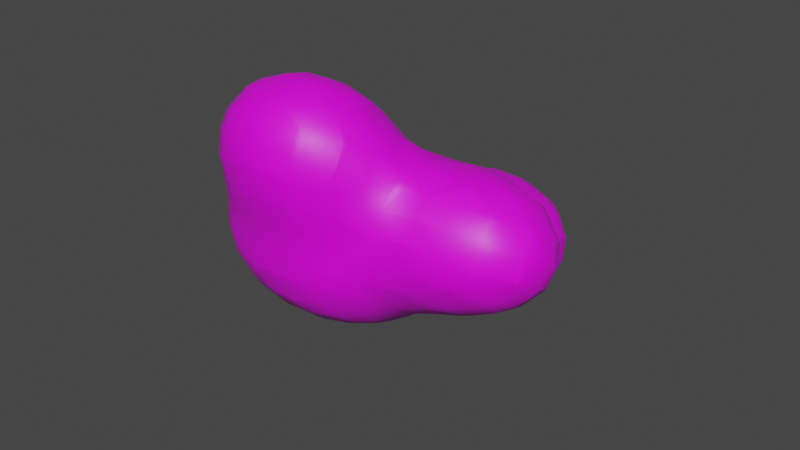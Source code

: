 # Source: scene.blend  (saved by Blender 2.91.10; exported with 4.5.12 LTS)
import bpy
from mathutils import Matrix  # noqa: F401  (used for matrix-valued properties, if any)

bpy.ops.wm.read_factory_settings(use_empty=True)
scene = bpy.context.scene
scene.name = 'Scene'

# ---- collections
col_collection = bpy.data.collections.new('Collection'); scene.collection.children.link(col_collection)

# ---- images (referenced by path relative to the original .blend; pixels are not part of the script)
import os
ASSET_DIR = os.environ.get("B2B_ASSET_DIR", "")  # directory of the original .blend (textures are referenced by path, not embedded)
HERE = os.path.dirname(os.path.abspath(__file__))  # packed textures are extracted next to this script under _unpacked/

def load_image(name, relpath, width, height, colorspace="sRGB"):
    """Load a texture the original file referenced (path relative to the .blend, or extracted next to this script)."""
    p = next((c for c in (os.path.join(HERE, relpath), os.path.join(ASSET_DIR, relpath)) if relpath and os.path.exists(c)), "")
    if p:
        img = bpy.data.images.load(p, check_existing=True)
        img.name = name
    else:  # same state as the original file: an image datablock whose file is absent (Cycles renders it pink)
        img = bpy.data.images.new(name, width, height)
        img.source = "FILE"
        img.filepath = "//" + (relpath or name)
    img.colorspace_settings.name = colorspace
    return img
img_platform_jpg_001 = load_image('platform.jpg.001', 'objects/platform.jpg', 1024, 1024, 'sRGB')
img_tiles_jpg = load_image('tiles.jpg', 'objects/textures/tiles.jpg', 1024, 1024, 'sRGB')
img_sky_jpg_001 = load_image('sky.jpg.001', 'objects/textures/sky.jpg', 1024, 1024, 'sRGB')

# ---- materials (node trees are filled in below, after node groups)
mat_tile = bpy.data.materials.new('tile')
mat_tile.use_transparent_shadow = False
mat_hull = bpy.data.materials.new('hull')
mat_hull.use_transparent_shadow = False

# ---- material node trees
mat_tile.use_nodes = True; mat_tile.node_tree.nodes.clear()
_N = mat_tile.node_tree.nodes; _L = mat_tile.node_tree.links
n0 = _N.new('ShaderNodeOutputMaterial'); n0.name = 'Material Output'; n0.location = (300, 300)
n1 = _N.new('ShaderNodeBsdfPrincipled'); n1.name = 'Principled BSDF'; n1.location = (10, 300)
n1.distribution = 'GGX'
n1.subsurface_method = 'BURLEY'
n1.inputs[3].default_value = 1.45
n1.inputs[27].default_value = (0.0, 0.0, 0.0, 1.0)
n1.inputs[28].default_value = 1.0
n2 = _N.new('ShaderNodeTexImage'); n2.name = 'Image Texture'; n2.location = (-290, 329)
n2.image = img_platform_jpg_001
n3 = _N.new('ShaderNodeTexImage'); n3.name = 'Image Texture.001'; n3.location = (-284, 60)
n3.image = img_tiles_jpg
_L.new(n1.outputs[0], n0.inputs[0])
_L.new(n3.outputs[0], n1.inputs[0])
n0.is_active_output = True
mat_hull.use_nodes = True; mat_hull.node_tree.nodes.clear()
_N = mat_hull.node_tree.nodes; _L = mat_hull.node_tree.links
n0 = _N.new('ShaderNodeBsdfPrincipled'); n0.name = 'Principled BSDF'; n0.location = (10, 300)
n0.distribution = 'GGX'
n0.subsurface_method = 'BURLEY'
n0.inputs[3].default_value = 1.45
n0.inputs[27].default_value = (0.0, 0.0, 0.0, 1.0)
n0.inputs[28].default_value = 1.0
n1 = _N.new('ShaderNodeOutputMaterial'); n1.name = 'Material Output'; n1.location = (300, 300)
n2 = _N.new('ShaderNodeTexImage'); n2.name = 'Image Texture'; n2.location = (-280, 280)
n2.image = img_sky_jpg_001
_L.new(n0.outputs[0], n1.inputs[0])
_L.new(n2.outputs[0], n0.inputs[0])
n1.is_active_output = True

# ---- world
world_world = bpy.data.worlds.new('World'); scene.world = world_world
world_world.use_nodes = True; world_world.node_tree.nodes.clear()
_N = world_world.node_tree.nodes; _L = world_world.node_tree.links
n0 = _N.new('ShaderNodeOutputWorld'); n0.name = 'World Output'; n0.location = (300, 300)
n1 = _N.new('ShaderNodeBackground'); n1.name = 'Background'; n1.location = (10, 300)
n1.inputs[0].default_value = (0.05088, 0.05088, 0.05088, 1.0)
_L.new(n1.outputs[0], n0.inputs[0])
n0.is_active_output = True
world_world.color = (0.05088, 0.05088, 0.05088)
world_world.use_sun_shadow = False
world_world.sun_shadow_jitter_overblur = 0.0

# ---- meshes
me_0 = bpy.data.meshes.new('0')
me_0.from_pydata([(-1.0, -1.0, -1.0), (-1.0, -1.0, 1.0), (-1.0, 1.0, -1.0), (-1.0, 1.0, 1.0), (1.0, -1.0, -1.0), (1.0, -1.0, 1.0), (1.0, 1.0, -1.0), (1.0, 1.0, 1.0)], [], [(0, 1, 3, 2), (2, 3, 7, 6), (6, 7, 5, 4), (4, 5, 1, 0), (2, 6, 4, 0), (7, 3, 1, 5)])
_uv = me_0.uv_layers.new(name='UVMap')
_uv.uv.foreach_set('vector', [0.6667, 0.0, 0.6667, 0.3333, 1.0, 0.3333, 1.0, 0.0, 0.0, 0.0, 0.0, 0.3333, 0.3333, 0.3333, 0.3333, 0.0, 0.0, 0.3333, 0.0, 0.6667, 0.3333, 0.6667, 0.3333, 0.3333, 0.3333, 0.0, 0.3333, 0.3333, 0.6667, 0.3333, 0.6667, 0.0, 0.6667, 0.3333, 0.3333, 0.3333, 0.3333, 0.6667, 0.6667, 0.6667, 0.3333, 0.6667, 0.0, 0.6667, 0.0, 1.0, 0.3333, 1.0])
me_0.materials.append(mat_tile)
me_0.use_remesh_fix_poles = True
me_0.use_remesh_preserve_attributes = False
me_0.use_mirror_vertex_groups = False
me_0.update()
me_cube1 = bpy.data.meshes.new('Cube1')
me_cube1.from_pydata([(-1.0, -1.0, -1.0), (-1.0, -1.0, 1.0), (-1.0, 1.0, -1.0), (-1.0, 1.0, 1.0), (1.0, -1.0, -1.0), (1.0, -1.0, 1.0), (1.0, 1.0, -1.0), (1.0, 1.0, 1.0)], [], [(0, 1, 3, 2), (2, 3, 7, 6), (6, 7, 5, 4), (4, 5, 1, 0), (2, 6, 4, 0), (7, 3, 1, 5)])
_uv = me_cube1.uv_layers.new(name='UVMap')
_uv.uv.foreach_set('vector', [0.6667, 0.0, 0.6667, 0.3333, 1.0, 0.3333, 1.0, 0.0, 0.0, 0.0, 0.0, 0.3333, 0.3333, 0.3333, 0.3333, 0.0, 0.0, 0.3333, 0.0, 0.6667, 0.3333, 0.6667, 0.3333, 0.3333, 0.3333, 0.0, 0.3333, 0.3333, 0.6667, 0.3333, 0.6667, 0.0, 0.6667, 0.3333, 0.3333, 0.3333, 0.3333, 0.6667, 0.6667, 0.6667, 0.3333, 0.6667, 0.0, 0.6667, 0.0, 1.0, 0.3333, 1.0])
me_cube1.materials.append(mat_tile)
me_cube1.use_remesh_fix_poles = True
me_cube1.use_remesh_preserve_attributes = False
me_cube1.use_mirror_vertex_groups = False
me_cube1.update()
me_cube2 = bpy.data.meshes.new('Cube2')
me_cube2.from_pydata([(-1.0, -1.0, -1.0), (-1.0, -1.0, 1.0), (-1.0, 1.0, -1.0), (-1.0, 1.0, 1.0), (1.0, -1.0, -1.0), (1.0, -1.0, 1.0), (1.0, 1.0, -1.0), (1.0, 1.0, 1.0)], [], [(0, 1, 3, 2), (2, 3, 7, 6), (6, 7, 5, 4), (4, 5, 1, 0), (2, 6, 4, 0), (7, 3, 1, 5)])
_uv = me_cube2.uv_layers.new(name='UVMap')
_uv.uv.foreach_set('vector', [0.6667, 0.0, 0.6667, 0.3333, 1.0, 0.3333, 1.0, 0.0, 0.0, 0.0, 0.0, 0.3333, 0.3333, 0.3333, 0.3333, 0.0, 0.0, 0.3333, 0.0, 0.6667, 0.3333, 0.6667, 0.3333, 0.3333, 0.3333, 0.0, 0.3333, 0.3333, 0.6667, 0.3333, 0.6667, 0.0, 0.6667, 0.3333, 0.3333, 0.3333, 0.3333, 0.6667, 0.6667, 0.6667, 0.3333, 0.6667, 0.0, 0.6667, 0.0, 1.0, 0.3333, 1.0])
me_cube2.materials.append(mat_tile)
me_cube2.use_remesh_fix_poles = True
me_cube2.use_remesh_preserve_attributes = False
me_cube2.use_mirror_vertex_groups = False
me_cube2.update()
me_cube3 = bpy.data.meshes.new('Cube3')
me_cube3.from_pydata([(-1.0, -1.0, -1.0), (-1.0, -1.0, 1.0), (-1.0, 1.0, -1.0), (-1.0, 1.0, 1.0), (1.0, -1.0, -1.0), (1.0, -1.0, 1.0), (1.0, 1.0, -1.0), (1.0, 1.0, 1.0)], [], [(0, 1, 3, 2), (2, 3, 7, 6), (6, 7, 5, 4), (4, 5, 1, 0), (2, 6, 4, 0), (7, 3, 1, 5)])
_uv = me_cube3.uv_layers.new(name='UVMap')
_uv.uv.foreach_set('vector', [0.6667, 0.0, 0.6667, 0.3333, 1.0, 0.3333, 1.0, 0.0, 0.0, 0.0, 0.0, 0.3333, 0.3333, 0.3333, 0.3333, 0.0, 0.0, 0.3333, 0.0, 0.6667, 0.3333, 0.6667, 0.3333, 0.3333, 0.3333, 0.0, 0.3333, 0.3333, 0.6667, 0.3333, 0.6667, 0.0, 0.6667, 0.3333, 0.3333, 0.3333, 0.3333, 0.6667, 0.6667, 0.6667, 0.3333, 0.6667, 0.0, 0.6667, 0.0, 1.0, 0.3333, 1.0])
me_cube3.materials.append(mat_tile)
me_cube3.use_remesh_fix_poles = True
me_cube3.use_remesh_preserve_attributes = False
me_cube3.use_mirror_vertex_groups = False
me_cube3.update()
me_cube4 = bpy.data.meshes.new('Cube4')
me_cube4.from_pydata([(-1.0, -1.0, -1.0), (-1.0, -1.0, 1.0), (-1.0, 1.0, -1.0), (-1.0, 1.0, 1.0), (1.0, -1.0, -1.0), (1.0, -1.0, 1.0), (1.0, 1.0, -1.0), (1.0, 1.0, 1.0)], [], [(0, 1, 3, 2), (2, 3, 7, 6), (6, 7, 5, 4), (4, 5, 1, 0), (2, 6, 4, 0), (7, 3, 1, 5)])
_uv = me_cube4.uv_layers.new(name='UVMap')
_uv.uv.foreach_set('vector', [0.6667, 0.0, 0.6667, 0.3333, 1.0, 0.3333, 1.0, 0.0, 0.0, 0.0, 0.0, 0.3333, 0.3333, 0.3333, 0.3333, 0.0, 0.0, 0.3333, 0.0, 0.6667, 0.3333, 0.6667, 0.3333, 0.3333, 0.3333, 0.0, 0.3333, 0.3333, 0.6667, 0.3333, 0.6667, 0.0, 0.6667, 0.3333, 0.3333, 0.3333, 0.3333, 0.6667, 0.6667, 0.6667, 0.3333, 0.6667, 0.0, 0.6667, 0.0, 1.0, 0.3333, 1.0])
me_cube4.materials.append(mat_tile)
me_cube4.use_remesh_fix_poles = True
me_cube4.use_remesh_preserve_attributes = False
me_cube4.use_mirror_vertex_groups = False
me_cube4.update()
me_cube5 = bpy.data.meshes.new('Cube5')
me_cube5.from_pydata([(-1.0, -1.0, -1.0), (-1.0, -1.0, 1.0), (-1.0, 1.0, -1.0), (-1.0, 1.0, 1.0), (1.0, -1.0, -1.0), (1.0, -1.0, 1.0), (1.0, 1.0, -1.0), (1.0, 1.0, 1.0)], [], [(0, 1, 3, 2), (2, 3, 7, 6), (6, 7, 5, 4), (4, 5, 1, 0), (2, 6, 4, 0), (7, 3, 1, 5)])
_uv = me_cube5.uv_layers.new(name='UVMap')
_uv.uv.foreach_set('vector', [0.6667, 0.0, 0.6667, 0.3333, 1.0, 0.3333, 1.0, 0.0, 0.0, 0.0, 0.0, 0.3333, 0.3333, 0.3333, 0.3333, 0.0, 0.0, 0.3333, 0.0, 0.6667, 0.3333, 0.6667, 0.3333, 0.3333, 0.3333, 0.0, 0.3333, 0.3333, 0.6667, 0.3333, 0.6667, 0.0, 0.6667, 0.3333, 0.3333, 0.3333, 0.3333, 0.6667, 0.6667, 0.6667, 0.3333, 0.6667, 0.0, 0.6667, 0.0, 1.0, 0.3333, 1.0])
me_cube5.materials.append(mat_tile)
me_cube5.use_remesh_fix_poles = True
me_cube5.use_remesh_preserve_attributes = False
me_cube5.use_mirror_vertex_groups = False
me_cube5.update()
me_cube6 = bpy.data.meshes.new('Cube6')
me_cube6.from_pydata([(-1.0, -1.0, -1.0), (-1.0, -1.0, 1.0), (-1.0, 1.0, -1.0), (-1.0, 1.0, 1.0), (1.0, -1.0, -1.0), (1.0, -1.0, 1.0), (1.0, 1.0, -1.0), (1.0, 1.0, 1.0)], [], [(0, 1, 3, 2), (2, 3, 7, 6), (6, 7, 5, 4), (4, 5, 1, 0), (2, 6, 4, 0), (7, 3, 1, 5)])
_uv = me_cube6.uv_layers.new(name='UVMap')
_uv.uv.foreach_set('vector', [0.6667, 0.0, 0.6667, 0.3333, 1.0, 0.3333, 1.0, 0.0, 0.0, 0.0, 0.0, 0.3333, 0.3333, 0.3333, 0.3333, 0.0, 0.0, 0.3333, 0.0, 0.6667, 0.3333, 0.6667, 0.3333, 0.3333, 0.3333, 0.0, 0.3333, 0.3333, 0.6667, 0.3333, 0.6667, 0.0, 0.6667, 0.3333, 0.3333, 0.3333, 0.3333, 0.6667, 0.6667, 0.6667, 0.3333, 0.6667, 0.0, 0.6667, 0.0, 1.0, 0.3333, 1.0])
me_cube6.materials.append(mat_tile)
me_cube6.use_remesh_fix_poles = True
me_cube6.use_remesh_preserve_attributes = False
me_cube6.use_mirror_vertex_groups = False
me_cube6.update()
me_cube7 = bpy.data.meshes.new('Cube7')
me_cube7.from_pydata([(-1.0, -1.0, -1.0), (-1.0, -1.0, 1.0), (-1.0, 1.0, -1.0), (-1.0, 1.0, 1.0), (1.0, -1.0, -1.0), (1.0, -1.0, 1.0), (1.0, 1.0, -1.0), (1.0, 1.0, 1.0)], [], [(0, 1, 3, 2), (2, 3, 7, 6), (6, 7, 5, 4), (4, 5, 1, 0), (2, 6, 4, 0), (7, 3, 1, 5)])
_uv = me_cube7.uv_layers.new(name='UVMap')
_uv.uv.foreach_set('vector', [0.6667, 0.0, 0.6667, 0.3333, 1.0, 0.3333, 1.0, 0.0, 0.0, 0.0, 0.0, 0.3333, 0.3333, 0.3333, 0.3333, 0.0, 0.0, 0.3333, 0.0, 0.6667, 0.3333, 0.6667, 0.3333, 0.3333, 0.3333, 0.0, 0.3333, 0.3333, 0.6667, 0.3333, 0.6667, 0.0, 0.6667, 0.3333, 0.3333, 0.3333, 0.3333, 0.6667, 0.6667, 0.6667, 0.3333, 0.6667, 0.0, 0.6667, 0.0, 1.0, 0.3333, 1.0])
me_cube7.materials.append(mat_tile)
me_cube7.use_remesh_fix_poles = True
me_cube7.use_remesh_preserve_attributes = False
me_cube7.use_mirror_vertex_groups = False
me_cube7.update()
me_cube8 = bpy.data.meshes.new('Cube8')
me_cube8.from_pydata([(-1.0, -1.0, -1.0), (-1.0, -1.0, 1.0), (-1.0, 1.0, -1.0), (-1.0, 1.0, 1.0), (1.0, -1.0, -1.0), (1.0, -1.0, 1.0), (1.0, 1.0, -1.0), (1.0, 1.0, 1.0)], [], [(0, 1, 3, 2), (2, 3, 7, 6), (6, 7, 5, 4), (4, 5, 1, 0), (2, 6, 4, 0), (7, 3, 1, 5)])
_uv = me_cube8.uv_layers.new(name='UVMap')
_uv.uv.foreach_set('vector', [0.6667, 0.0, 0.6667, 0.3333, 1.0, 0.3333, 1.0, 0.0, 0.0, 0.0, 0.0, 0.3333, 0.3333, 0.3333, 0.3333, 0.0, 0.0, 0.3333, 0.0, 0.6667, 0.3333, 0.6667, 0.3333, 0.3333, 0.3333, 0.0, 0.3333, 0.3333, 0.6667, 0.3333, 0.6667, 0.0, 0.6667, 0.3333, 0.3333, 0.3333, 0.3333, 0.6667, 0.6667, 0.6667, 0.3333, 0.6667, 0.0, 0.6667, 0.0, 1.0, 0.3333, 1.0])
me_cube8.materials.append(mat_tile)
me_cube8.use_remesh_fix_poles = True
me_cube8.use_remesh_preserve_attributes = False
me_cube8.use_mirror_vertex_groups = False
me_cube8.update()
me_cube9 = bpy.data.meshes.new('Cube9')
me_cube9.from_pydata([(-1.0, -1.0, -1.0), (-1.0, -1.0, 1.0), (-1.0, 1.0, -1.0), (-1.0, 1.0, 1.0), (1.0, -1.0, -1.0), (1.0, -1.0, 1.0), (1.0, 1.0, -1.0), (1.0, 1.0, 1.0)], [], [(0, 1, 3, 2), (2, 3, 7, 6), (6, 7, 5, 4), (4, 5, 1, 0), (2, 6, 4, 0), (7, 3, 1, 5)])
_uv = me_cube9.uv_layers.new(name='UVMap')
_uv.uv.foreach_set('vector', [0.6667, 0.0, 0.6667, 0.3333, 1.0, 0.3333, 1.0, 0.0, 0.0, 0.0, 0.0, 0.3333, 0.3333, 0.3333, 0.3333, 0.0, 0.0, 0.3333, 0.0, 0.6667, 0.3333, 0.6667, 0.3333, 0.3333, 0.3333, 0.0, 0.3333, 0.3333, 0.6667, 0.3333, 0.6667, 0.0, 0.6667, 0.3333, 0.3333, 0.3333, 0.3333, 0.6667, 0.6667, 0.6667, 0.3333, 0.6667, 0.0, 0.6667, 0.0, 1.0, 0.3333, 1.0])
me_cube9.materials.append(mat_tile)
me_cube9.use_remesh_fix_poles = True
me_cube9.use_remesh_preserve_attributes = False
me_cube9.use_mirror_vertex_groups = False
me_cube9.update()
me_cube10 = bpy.data.meshes.new('Cube10')
me_cube10.from_pydata([(-1.0, -1.0, -1.0), (-1.0, -1.0, 1.0), (-1.0, 1.0, -1.0), (-1.0, 1.0, 1.0), (1.0, -1.0, -1.0), (1.0, -1.0, 1.0), (1.0, 1.0, -1.0), (1.0, 1.0, 1.0)], [], [(0, 1, 3, 2), (2, 3, 7, 6), (6, 7, 5, 4), (4, 5, 1, 0), (2, 6, 4, 0), (7, 3, 1, 5)])
_uv = me_cube10.uv_layers.new(name='UVMap')
_uv.uv.foreach_set('vector', [0.6667, 0.0, 0.6667, 0.3333, 1.0, 0.3333, 1.0, 0.0, 0.0, 0.0, 0.0, 0.3333, 0.3333, 0.3333, 0.3333, 0.0, 0.0, 0.3333, 0.0, 0.6667, 0.3333, 0.6667, 0.3333, 0.3333, 0.3333, 0.0, 0.3333, 0.3333, 0.6667, 0.3333, 0.6667, 0.0, 0.6667, 0.3333, 0.3333, 0.3333, 0.3333, 0.6667, 0.6667, 0.6667, 0.3333, 0.6667, 0.0, 0.6667, 0.0, 1.0, 0.3333, 1.0])
me_cube10.materials.append(mat_tile)
me_cube10.use_remesh_fix_poles = True
me_cube10.use_remesh_preserve_attributes = False
me_cube10.use_mirror_vertex_groups = False
me_cube10.update()
me_cube11 = bpy.data.meshes.new('Cube11')
me_cube11.from_pydata([(-1.0, -1.0, -1.0), (-1.0, -1.0, 1.0), (-1.0, 1.0, -1.0), (-1.0, 1.0, 1.0), (1.0, -1.0, -1.0), (1.0, -1.0, 1.0), (1.0, 1.0, -1.0), (1.0, 1.0, 1.0)], [], [(0, 1, 3, 2), (2, 3, 7, 6), (6, 7, 5, 4), (4, 5, 1, 0), (2, 6, 4, 0), (7, 3, 1, 5)])
_uv = me_cube11.uv_layers.new(name='UVMap')
_uv.uv.foreach_set('vector', [0.6667, 0.0, 0.6667, 0.3333, 1.0, 0.3333, 1.0, 0.0, 0.0, 0.0, 0.0, 0.3333, 0.3333, 0.3333, 0.3333, 0.0, 0.0, 0.3333, 0.0, 0.6667, 0.3333, 0.6667, 0.3333, 0.3333, 0.3333, 0.0, 0.3333, 0.3333, 0.6667, 0.3333, 0.6667, 0.0, 0.6667, 0.3333, 0.3333, 0.3333, 0.3333, 0.6667, 0.6667, 0.6667, 0.3333, 0.6667, 0.0, 0.6667, 0.0, 1.0, 0.3333, 1.0])
me_cube11.materials.append(mat_tile)
me_cube11.use_remesh_fix_poles = True
me_cube11.use_remesh_preserve_attributes = False
me_cube11.use_mirror_vertex_groups = False
me_cube11.update()
me_cube12 = bpy.data.meshes.new('Cube12')
me_cube12.from_pydata([(-1.0, -1.0, -1.0), (-1.0, -1.0, 1.0), (-1.0, 1.0, -1.0), (-1.0, 1.0, 1.0), (1.0, -1.0, -1.0), (1.0, -1.0, 1.0), (1.0, 1.0, -1.0), (1.0, 1.0, 1.0)], [], [(0, 1, 3, 2), (2, 3, 7, 6), (6, 7, 5, 4), (4, 5, 1, 0), (2, 6, 4, 0), (7, 3, 1, 5)])
_uv = me_cube12.uv_layers.new(name='UVMap')
_uv.uv.foreach_set('vector', [0.6667, 0.0, 0.6667, 0.3333, 1.0, 0.3333, 1.0, 0.0, 0.0, 0.0, 0.0, 0.3333, 0.3333, 0.3333, 0.3333, 0.0, 0.0, 0.3333, 0.0, 0.6667, 0.3333, 0.6667, 0.3333, 0.3333, 0.3333, 0.0, 0.3333, 0.3333, 0.6667, 0.3333, 0.6667, 0.0, 0.6667, 0.3333, 0.3333, 0.3333, 0.3333, 0.6667, 0.6667, 0.6667, 0.3333, 0.6667, 0.0, 0.6667, 0.0, 1.0, 0.3333, 1.0])
me_cube12.materials.append(mat_tile)
me_cube12.use_remesh_fix_poles = True
me_cube12.use_remesh_preserve_attributes = False
me_cube12.use_mirror_vertex_groups = False
me_cube12.update()
me_cube13 = bpy.data.meshes.new('Cube13')
me_cube13.from_pydata([(-1.0, -1.0, -1.0), (-1.0, -1.0, 1.0), (-1.0, 1.0, -1.0), (-1.0, 1.0, 1.0), (1.0, -1.0, -1.0), (1.0, -1.0, 1.0), (1.0, 1.0, -1.0), (1.0, 1.0, 1.0)], [], [(0, 1, 3, 2), (2, 3, 7, 6), (6, 7, 5, 4), (4, 5, 1, 0), (2, 6, 4, 0), (7, 3, 1, 5)])
_uv = me_cube13.uv_layers.new(name='UVMap')
_uv.uv.foreach_set('vector', [0.6667, 0.0, 0.6667, 0.3333, 1.0, 0.3333, 1.0, 0.0, 0.0, 0.0, 0.0, 0.3333, 0.3333, 0.3333, 0.3333, 0.0, 0.0, 0.3333, 0.0, 0.6667, 0.3333, 0.6667, 0.3333, 0.3333, 0.3333, 0.0, 0.3333, 0.3333, 0.6667, 0.3333, 0.6667, 0.0, 0.6667, 0.3333, 0.3333, 0.3333, 0.3333, 0.6667, 0.6667, 0.6667, 0.3333, 0.6667, 0.0, 0.6667, 0.0, 1.0, 0.3333, 1.0])
me_cube13.materials.append(mat_tile)
me_cube13.use_remesh_fix_poles = True
me_cube13.use_remesh_preserve_attributes = False
me_cube13.use_mirror_vertex_groups = False
me_cube13.update()
me_cube14 = bpy.data.meshes.new('Cube14')
me_cube14.from_pydata([(-1.0, -1.0, -1.0), (-1.0, -1.0, 1.0), (-1.0, 1.0, -1.0), (-1.0, 1.0, 1.0), (1.0, -1.0, -1.0), (1.0, -1.0, 1.0), (1.0, 1.0, -1.0), (1.0, 1.0, 1.0)], [], [(0, 1, 3, 2), (2, 3, 7, 6), (6, 7, 5, 4), (4, 5, 1, 0), (2, 6, 4, 0), (7, 3, 1, 5)])
_uv = me_cube14.uv_layers.new(name='UVMap')
_uv.uv.foreach_set('vector', [0.6667, 0.0, 0.6667, 0.3333, 1.0, 0.3333, 1.0, 0.0, 0.0, 0.0, 0.0, 0.3333, 0.3333, 0.3333, 0.3333, 0.0, 0.0, 0.3333, 0.0, 0.6667, 0.3333, 0.6667, 0.3333, 0.3333, 0.3333, 0.0, 0.3333, 0.3333, 0.6667, 0.3333, 0.6667, 0.0, 0.6667, 0.3333, 0.3333, 0.3333, 0.3333, 0.6667, 0.6667, 0.6667, 0.3333, 0.6667, 0.0, 0.6667, 0.0, 1.0, 0.3333, 1.0])
me_cube14.materials.append(mat_tile)
me_cube14.use_remesh_fix_poles = True
me_cube14.use_remesh_preserve_attributes = False
me_cube14.use_mirror_vertex_groups = False
me_cube14.update()
me_cube15 = bpy.data.meshes.new('Cube15')
me_cube15.from_pydata([(-1.0, -1.0, -1.0), (-1.0, -1.0, 1.0), (-1.0, 1.0, -1.0), (-1.0, 1.0, 1.0), (1.0, -1.0, -1.0), (1.0, -1.0, 1.0), (1.0, 1.0, -1.0), (1.0, 1.0, 1.0)], [], [(0, 1, 3, 2), (2, 3, 7, 6), (6, 7, 5, 4), (4, 5, 1, 0), (2, 6, 4, 0), (7, 3, 1, 5)])
_uv = me_cube15.uv_layers.new(name='UVMap')
_uv.uv.foreach_set('vector', [0.6667, 0.0, 0.6667, 0.3333, 1.0, 0.3333, 1.0, 0.0, 0.0, 0.0, 0.0, 0.3333, 0.3333, 0.3333, 0.3333, 0.0, 0.0, 0.3333, 0.0, 0.6667, 0.3333, 0.6667, 0.3333, 0.3333, 0.3333, 0.0, 0.3333, 0.3333, 0.6667, 0.3333, 0.6667, 0.0, 0.6667, 0.3333, 0.3333, 0.3333, 0.3333, 0.6667, 0.6667, 0.6667, 0.3333, 0.6667, 0.0, 0.6667, 0.0, 1.0, 0.3333, 1.0])
me_cube15.materials.append(mat_tile)
me_cube15.use_remesh_fix_poles = True
me_cube15.use_remesh_preserve_attributes = False
me_cube15.use_mirror_vertex_groups = False
me_cube15.update()
me_cube16 = bpy.data.meshes.new('Cube16')
me_cube16.from_pydata([(-1.0, -1.0, -1.0), (-1.0, -1.0, 1.0), (-1.0, 1.0, -1.0), (-1.0, 1.0, 1.0), (1.0, -1.0, -1.0), (1.0, -1.0, 1.0), (1.0, 1.0, -1.0), (1.0, 1.0, 1.0)], [], [(0, 1, 3, 2), (2, 3, 7, 6), (6, 7, 5, 4), (4, 5, 1, 0), (2, 6, 4, 0), (7, 3, 1, 5)])
_uv = me_cube16.uv_layers.new(name='UVMap')
_uv.uv.foreach_set('vector', [0.6667, 0.0, 0.6667, 0.3333, 1.0, 0.3333, 1.0, 0.0, 0.0, 0.0, 0.0, 0.3333, 0.3333, 0.3333, 0.3333, 0.0, 0.0, 0.3333, 0.0, 0.6667, 0.3333, 0.6667, 0.3333, 0.3333, 0.3333, 0.0, 0.3333, 0.3333, 0.6667, 0.3333, 0.6667, 0.0, 0.6667, 0.3333, 0.3333, 0.3333, 0.3333, 0.6667, 0.6667, 0.6667, 0.3333, 0.6667, 0.0, 0.6667, 0.0, 1.0, 0.3333, 1.0])
me_cube16.materials.append(mat_tile)
me_cube16.use_remesh_fix_poles = True
me_cube16.use_remesh_preserve_attributes = False
me_cube16.use_mirror_vertex_groups = False
me_cube16.update()
me_cube17 = bpy.data.meshes.new('Cube17')
me_cube17.from_pydata([(-1.0, -1.0, -1.0), (-1.0, -1.0, 1.0), (-1.0, 1.0, -1.0), (-1.0, 1.0, 1.0), (1.0, -1.0, -1.0), (1.0, -1.0, 1.0), (1.0, 1.0, -1.0), (1.0, 1.0, 1.0)], [], [(0, 1, 3, 2), (2, 3, 7, 6), (6, 7, 5, 4), (4, 5, 1, 0), (2, 6, 4, 0), (7, 3, 1, 5)])
_uv = me_cube17.uv_layers.new(name='UVMap')
_uv.uv.foreach_set('vector', [0.6667, 0.0, 0.6667, 0.3333, 1.0, 0.3333, 1.0, 0.0, 0.0, 0.0, 0.0, 0.3333, 0.3333, 0.3333, 0.3333, 0.0, 0.0, 0.3333, 0.0, 0.6667, 0.3333, 0.6667, 0.3333, 0.3333, 0.3333, 0.0, 0.3333, 0.3333, 0.6667, 0.3333, 0.6667, 0.0, 0.6667, 0.3333, 0.3333, 0.3333, 0.3333, 0.6667, 0.6667, 0.6667, 0.3333, 0.6667, 0.0, 0.6667, 0.0, 1.0, 0.3333, 1.0])
me_cube17.materials.append(mat_tile)
me_cube17.use_remesh_fix_poles = True
me_cube17.use_remesh_preserve_attributes = False
me_cube17.use_mirror_vertex_groups = False
me_cube17.update()
me_cube18 = bpy.data.meshes.new('Cube18')
me_cube18.from_pydata([(-1.0, -1.0, -1.0), (-1.0, -1.0, 1.0), (-1.0, 1.0, -1.0), (-1.0, 1.0, 1.0), (1.0, -1.0, -1.0), (1.0, -1.0, 1.0), (1.0, 1.0, -1.0), (1.0, 1.0, 1.0)], [], [(0, 1, 3, 2), (2, 3, 7, 6), (6, 7, 5, 4), (4, 5, 1, 0), (2, 6, 4, 0), (7, 3, 1, 5)])
_uv = me_cube18.uv_layers.new(name='UVMap')
_uv.uv.foreach_set('vector', [0.6667, 0.0, 0.6667, 0.3333, 1.0, 0.3333, 1.0, 0.0, 0.0, 0.0, 0.0, 0.3333, 0.3333, 0.3333, 0.3333, 0.0, 0.0, 0.3333, 0.0, 0.6667, 0.3333, 0.6667, 0.3333, 0.3333, 0.3333, 0.0, 0.3333, 0.3333, 0.6667, 0.3333, 0.6667, 0.0, 0.6667, 0.3333, 0.3333, 0.3333, 0.3333, 0.6667, 0.6667, 0.6667, 0.3333, 0.6667, 0.0, 0.6667, 0.0, 1.0, 0.3333, 1.0])
me_cube18.materials.append(mat_tile)
me_cube18.use_remesh_fix_poles = True
me_cube18.use_remesh_preserve_attributes = False
me_cube18.use_mirror_vertex_groups = False
me_cube18.update()
me_cube19 = bpy.data.meshes.new('Cube19')
me_cube19.from_pydata([(-1.0, -1.0, -1.0), (-1.0, -1.0, 1.0), (-1.0, 1.0, -1.0), (-1.0, 1.0, 1.0), (1.0, -1.0, -1.0), (1.0, -1.0, 1.0), (1.0, 1.0, -1.0), (1.0, 1.0, 1.0)], [], [(0, 1, 3, 2), (2, 3, 7, 6), (6, 7, 5, 4), (4, 5, 1, 0), (2, 6, 4, 0), (7, 3, 1, 5)])
_uv = me_cube19.uv_layers.new(name='UVMap')
_uv.uv.foreach_set('vector', [0.6667, 0.0, 0.6667, 0.3333, 1.0, 0.3333, 1.0, 0.0, 0.0, 0.0, 0.0, 0.3333, 0.3333, 0.3333, 0.3333, 0.0, 0.0, 0.3333, 0.0, 0.6667, 0.3333, 0.6667, 0.3333, 0.3333, 0.3333, 0.0, 0.3333, 0.3333, 0.6667, 0.3333, 0.6667, 0.0, 0.6667, 0.3333, 0.3333, 0.3333, 0.3333, 0.6667, 0.6667, 0.6667, 0.3333, 0.6667, 0.0, 0.6667, 0.0, 1.0, 0.3333, 1.0])
me_cube19.materials.append(mat_tile)
me_cube19.use_remesh_fix_poles = True
me_cube19.use_remesh_preserve_attributes = False
me_cube19.use_mirror_vertex_groups = False
me_cube19.update()
me_cube23 = bpy.data.meshes.new('Cube23')
me_cube23.from_pydata([(-1.0, -1.0, -1.0), (-1.0, -1.0, 1.0), (-1.0, 1.0, -1.0), (-1.0, 1.0, 1.0), (1.0, -1.0, -1.0), (1.0, -1.0, 1.0), (1.0, 1.0, -1.0), (1.0, 1.0, 1.0)], [], [(0, 1, 3, 2), (2, 3, 7, 6), (6, 7, 5, 4), (4, 5, 1, 0), (2, 6, 4, 0), (7, 3, 1, 5)])
_uv = me_cube23.uv_layers.new(name='UVMap')
_uv.uv.foreach_set('vector', [0.6667, 0.0, 0.6667, 0.3333, 1.0, 0.3333, 1.0, 0.0, 0.0, 0.0, 0.0, 0.3333, 0.3333, 0.3333, 0.3333, 0.0, 0.0, 0.3333, 0.0, 0.6667, 0.3333, 0.6667, 0.3333, 0.3333, 0.3333, 0.0, 0.3333, 0.3333, 0.6667, 0.3333, 0.6667, 0.0, 0.6667, 0.3333, 0.3333, 0.3333, 0.3333, 0.6667, 0.6667, 0.6667, 0.3333, 0.6667, 0.0, 0.6667, 0.0, 1.0, 0.3333, 1.0])
me_cube23.materials.append(mat_tile)
me_cube23.use_remesh_fix_poles = True
me_cube23.use_remesh_preserve_attributes = False
me_cube23.use_mirror_vertex_groups = False
me_cube23.update()
me_win = bpy.data.meshes.new('win')
me_win.from_pydata([(-1.0, -1.0, -1.0), (-1.0, -1.0, 1.0), (-1.0, 1.0, -1.0), (-1.0, 1.0, 1.0), (1.0, -1.0, -1.0), (1.0, -1.0, 1.0), (1.0, 1.0, -1.0), (1.0, 1.0, 1.0)], [], [(0, 1, 3, 2), (2, 3, 7, 6), (6, 7, 5, 4), (4, 5, 1, 0), (2, 6, 4, 0), (7, 3, 1, 5)])
_uv = me_win.uv_layers.new(name='UVMap')
_uv.uv.foreach_set('vector', [0.6667, 0.0, 0.6667, 0.3333, 1.0, 0.3333, 1.0, 0.0, 0.0, 0.0, 0.0, 0.3333, 0.3333, 0.3333, 0.3333, 0.0, 0.0, 0.3333, 0.0, 0.6667, 0.3333, 0.6667, 0.3333, 0.3333, 0.3333, 0.0, 0.3333, 0.3333, 0.6667, 0.3333, 0.6667, 0.0, 0.6667, 0.3333, 0.3333, 0.3333, 0.3333, 0.6667, 0.6667, 0.6667, 0.3333, 0.6667, 0.0, 0.6667, 0.0, 1.0, 0.3333, 1.0])
me_win.materials.append(mat_tile)
me_win.use_remesh_fix_poles = True
me_win.use_remesh_preserve_attributes = False
me_win.use_mirror_vertex_groups = False
me_win.update()
me_cube20 = bpy.data.meshes.new('Cube20')
me_cube20.from_pydata([(-1.0, -1.0, -1.0), (-1.0, -1.0, 1.0), (-1.0, 1.0, -1.0), (-1.0, 1.0, 1.0), (1.0, -1.0, -1.0), (1.0, -1.0, 1.0), (1.0, 1.0, -1.0), (1.0, 1.0, 1.0)], [], [(0, 1, 3, 2), (2, 3, 7, 6), (6, 7, 5, 4), (4, 5, 1, 0), (2, 6, 4, 0), (7, 3, 1, 5)])
_uv = me_cube20.uv_layers.new(name='UVMap')
_uv.uv.foreach_set('vector', [0.6667, 0.0, 0.6667, 0.3333, 1.0, 0.3333, 1.0, 0.0, 0.0, 0.0, 0.0, 0.3333, 0.3333, 0.3333, 0.3333, 0.0, 0.0, 0.3333, 0.0, 0.6667, 0.3333, 0.6667, 0.3333, 0.3333, 0.3333, 0.0, 0.3333, 0.3333, 0.6667, 0.3333, 0.6667, 0.0, 0.6667, 0.3333, 0.3333, 0.3333, 0.3333, 0.6667, 0.6667, 0.6667, 0.3333, 0.6667, 0.0, 0.6667, 0.0, 1.0, 0.3333, 1.0])
me_cube20.materials.append(mat_tile)
me_cube20.use_remesh_fix_poles = True
me_cube20.use_remesh_preserve_attributes = False
me_cube20.use_mirror_vertex_groups = False
me_cube20.update()
me_cube21 = bpy.data.meshes.new('Cube21')
me_cube21.from_pydata([(-1.0, -1.0, -1.0), (-1.0, -1.0, 1.0), (-1.0, 1.0, -1.0), (-1.0, 1.0, 1.0), (1.0, -1.0, -1.0), (1.0, -1.0, 1.0), (1.0, 1.0, -1.0), (1.0, 1.0, 1.0)], [], [(0, 1, 3, 2), (2, 3, 7, 6), (6, 7, 5, 4), (4, 5, 1, 0), (2, 6, 4, 0), (7, 3, 1, 5)])
_uv = me_cube21.uv_layers.new(name='UVMap')
_uv.uv.foreach_set('vector', [0.6667, 0.0, 0.6667, 0.3333, 1.0, 0.3333, 1.0, 0.0, 0.0, 0.0, 0.0, 0.3333, 0.3333, 0.3333, 0.3333, 0.0, 0.0, 0.3333, 0.0, 0.6667, 0.3333, 0.6667, 0.3333, 0.3333, 0.3333, 0.0, 0.3333, 0.3333, 0.6667, 0.3333, 0.6667, 0.0, 0.6667, 0.3333, 0.3333, 0.3333, 0.3333, 0.6667, 0.6667, 0.6667, 0.3333, 0.6667, 0.0, 0.6667, 0.0, 1.0, 0.3333, 1.0])
me_cube21.materials.append(mat_tile)
me_cube21.use_remesh_fix_poles = True
me_cube21.use_remesh_preserve_attributes = False
me_cube21.use_mirror_vertex_groups = False
me_cube21.update()
me_cube22 = bpy.data.meshes.new('Cube22')
me_cube22.from_pydata([(-1.0, -1.0, -1.0), (-1.0, -1.0, 1.0), (-1.0, 1.0, -1.0), (-1.0, 1.0, 1.0), (1.0, -1.0, -1.0), (1.0, -1.0, 1.0), (1.0, 1.0, -1.0), (1.0, 1.0, 1.0)], [], [(0, 1, 3, 2), (2, 3, 7, 6), (6, 7, 5, 4), (4, 5, 1, 0), (2, 6, 4, 0), (7, 3, 1, 5)])
_uv = me_cube22.uv_layers.new(name='UVMap')
_uv.uv.foreach_set('vector', [0.6667, 0.0, 0.6667, 0.3333, 1.0, 0.3333, 1.0, 0.0, 0.0, 0.0, 0.0, 0.3333, 0.3333, 0.3333, 0.3333, 0.0, 0.0, 0.3333, 0.0, 0.6667, 0.3333, 0.6667, 0.3333, 0.3333, 0.3333, 0.0, 0.3333, 0.3333, 0.6667, 0.3333, 0.6667, 0.0, 0.6667, 0.3333, 0.3333, 0.3333, 0.3333, 0.6667, 0.6667, 0.6667, 0.3333, 0.6667, 0.0, 0.6667, 0.0, 1.0, 0.3333, 1.0])
me_cube22.materials.append(mat_tile)
me_cube22.use_remesh_fix_poles = True
me_cube22.use_remesh_preserve_attributes = False
me_cube22.use_mirror_vertex_groups = False
me_cube22.update()
me_hull = bpy.data.meshes.new('hull')
me_hull.from_pydata([(1.8, 4.2, 0.06364), (1.8, 4.057, 0.2), (1.639, 4.2, 0.2), (1.4, 3.8, 0.5285), (1.4, 4.2, 0.3127), (1.8, 3.8, 0.3422), (1.4, 4.316, 0.2), (1.4, 3.4, 0.5726), (1.8, 3.4, 0.3945), (1.4, 3.0, 0.4867), (1.8, 3.0, 0.2799), (1.4, 2.6, 0.3462), (1.8, 2.717, 0.2), (1.789, 2.6, 0.2), (1.4, 2.2, 0.3379), (1.8, 2.545, 0.2), (1.8, 2.2, 0.2961), (1.8, 2.6, 0.1946), (2.2, 2.6, -0.1226), (2.2, 2.2, 0.189), (2.17, 2.2, 0.2), (1.894, 3.0, 0.2), (2.176, 3.0, -0.2), (2.2, 2.729, -0.2), (2.2, 3.0, -0.267), (2.2, 3.159, -0.2), (2.238, 3.4, -0.2), (2.29, 3.4, -0.6), (2.253, 3.0, -0.6), (2.2, 3.4, -0.0986), (2.2, 3.772, -0.2), (2.015, 3.4, 0.2), (1.958, 3.8, 0.2), (2.193, 3.8, -0.2), (2.2, 3.8, -0.2255), (1.971, 4.2, -0.2), (2.039, 4.2, -0.6), (2.2, 3.93, -0.6), (2.2, 3.8, -0.8673), (1.917, 4.2, -1.0), (2.152, 3.8, -1.0), (1.8, 4.2, -1.157), (1.8, 3.883, -1.4), (1.845, 3.8, -1.4), (1.8, 3.8, -1.436), (1.4, 3.8, -1.63), (1.417, 4.2, -1.4), (1.4, 4.2, -1.406), (1.4, 4.207, -1.4), (1.8, 4.308, -1.0), (1.4, 4.505, -1.0), (1.0, 4.243, -1.4), (1.0, 4.527, -1.0), (1.0, 4.6, -0.758), (1.4, 4.6, -0.6), (1.398, 4.6, -0.6), (1.0, 4.6, -0.3348), (1.4, 4.547, -0.2), (1.0, 4.568, -0.2), (1.0, 4.343, 0.2), (0.6, 4.2, 0.1656), (0.6, 4.432, -0.2), (0.6493, 4.2, 0.2), (1.0, 4.2, 0.3386), (0.6, 3.8, 0.4173), (0.6, 4.164, 0.2), (1.0, 3.8, 0.5493), (0.6, 3.4, 0.4943), (1.0, 3.4, 0.5967), (0.6, 3.0, 0.4868), (1.0, 3.0, 0.5411), (0.6, 2.6, 0.4391), (1.0, 2.6, 0.4185), (0.2, 2.6, 0.4197), (0.2, 3.0, 0.3846), (0.2, 2.2, 0.4712), (0.6, 2.2, 0.3986), (0.2, 1.8, 0.558), (0.6, 1.8, 0.459), (0.6, 1.4, 0.56), (0.497, 1.4, 0.6), (0.2, 1.633, 0.6), (0.2, 1.4, 0.6864), (0.2, 1.0, 0.8787), (0.6, 1.294, 0.6), (0.6, 1.0, 0.7347), (0.8239, 1.0, 0.6), (1.0, 1.4, 0.477), (1.0, 1.0, 0.5155), (1.0, 0.6, 0.5777), (0.9763, 0.6, 0.6), (1.0, 0.4697, 0.6), (1.4, 1.0, 0.446), (1.4, 0.6, 0.3003), (1.8, 1.0, 0.4639), (1.8, 0.6, 0.2259), (1.4, 1.4, 0.5086), (1.8, 1.4, 0.5363), (1.4, 1.8, 0.4545), (1.8, 1.8, 0.4736), (2.2, 1.4, 0.4976), (2.2, 1.0, 0.4245), (2.6, 1.4, 0.342), (2.6, 1.0, 0.2555), (2.2, 1.8, 0.4282), (2.6, 1.8, 0.2572), (2.2, 2.186, 0.2), (2.6, 1.909, 0.2), (2.677, 1.8, 0.2), (2.6, 2.2, -0.0703), (2.701, 2.2, -0.2), (2.984, 1.8, -0.2), (3.0, 1.8, -0.2397), (2.826, 2.2, -0.6), (3.0, 1.965, -0.6), (3.0, 1.835, -1.0), (2.745, 2.2, -1.0), (2.6, 2.2, -1.221), (2.6, 2.035, -1.4), (2.766, 1.8, -1.4), (3.0, 1.8, -1.038), (2.6, 1.8, -1.547), (2.2, 1.8, -1.783), (2.409, 2.2, -1.4), (2.2, 2.2, -1.539), (2.2, 2.343, -1.4), (2.2, 2.6, -1.137), (2.6, 2.32, -1.0), (2.289, 2.6, -1.0), (2.6, 2.392, -0.6), (2.387, 2.6, -0.6), (2.6, 2.28, -0.2), (2.258, 2.6, -0.2), (2.2, 3.0, -0.8895), (2.2, 2.764, -1.0), (2.157, 3.0, -1.0), (1.869, 3.0, -1.4), (1.943, 2.6, -1.4), (1.8, 2.6, -1.508), (1.8, 3.0, -1.465), (1.921, 3.4, -1.4), (1.8, 3.4, -1.504), (1.4, 3.0, -1.794), (1.4, 3.4, -1.742), (1.28, 3.4, -1.8), (1.392, 3.0, -1.8), (1.0, 3.0, -2.088), (1.0, 3.4, -1.932), (1.0, 2.693, -2.2), (1.039, 2.6, -2.2), (1.4, 2.6, -1.827), (1.4, 2.894, -1.8), (1.4, 2.2, -1.973), (1.178, 2.2, -2.2), (1.0, 2.2, -2.376), (1.0, 2.6, -2.238), (1.0, 1.8, -2.479), (1.318, 1.8, -2.2), (0.6562, 2.2, -2.6), (0.8207, 1.8, -2.6), (0.6, 1.8, -2.709), (0.6, 2.2, -2.628), (0.6, 2.309, -2.6), (0.2, 2.2, -2.746), (0.3944, 2.6, -2.6), (0.2, 2.6, -2.65), (0.6, 2.6, -2.519), (0.2, 3.0, -2.498), (0.2, 2.75, -2.6), (0.6, 3.0, -2.349), (0.6, 3.251, -2.2), (0.3424, 3.4, -2.2), (0.2, 3.4, -2.244), (0.6, 3.4, -2.103), (0.2, 3.8, -1.831), (0.2, 3.451, -2.2), (0.6, 3.796, -1.8), (0.5677, 3.8, -1.8), (0.6, 3.8, -1.796), (0.2, 3.824, -1.8), (0.6, 4.17, -1.4), (0.2, 4.075, -1.4), (1.0, 3.8, -1.729), (1.0, 4.2, -1.44), (0.7514, 4.2, -1.4), (0.6, 4.2, -1.356), (-0.2, 3.8, -1.797), (-0.1874, 3.8, -1.8), (-0.2, 3.97, -1.4), (0.2, 4.2, -1.059), (0.1678, 4.2, -1.0), (-0.2, 4.037, -1.0), (0.2, 4.216, -1.0), (0.2, 4.241, -0.6), (0.1403, 4.2, -0.6), (0.6, 4.399, -1.0), (0.6, 4.492, -0.6), (0.2, 4.2, -0.4056), (0.2984, 4.2, -0.2), (0.2, 4.112, -0.2), (-0.2, 3.8, -0.2426), (-0.2, 3.985, -0.6), (-0.1587, 3.8, -0.2), (0.2, 3.8, 0.127), (-0.2, 3.766, -0.2), (-0.6, 3.749, -0.6), (-0.5113, 3.8, -0.6), (-0.6, 3.462, -0.2), (-0.6, 3.4, -0.1427), (-0.2, 3.4, 0.09304), (-0.6, 3.0, 0.1223), (-0.2, 3.173, 0.2), (-0.3916, 3.0, 0.2), (-0.2, 3.0, 0.2649), (-0.6, 2.6, 0.2852), (-0.6, 2.829, 0.2), (-0.2, 2.6, 0.3794), (-0.6, 2.2, 0.393), (-0.2, 2.2, 0.4816), (-0.6, 1.8, 0.4785), (-0.2, 1.8, 0.5675), (-0.6, 1.4, 0.5766), (-0.2, 1.663, 0.6), (-0.5432, 1.4, 0.6), (-0.2, 1.4, 0.693), (-0.6, 1.0, 0.7489), (-0.6, 1.34, 0.6), (-0.2, 1.0, 0.8824), (-0.8267, 1.0, 0.6), (-1.0, 1.0, 0.4408), (-1.0, 1.4, 0.327), (-1.0, 0.6, 0.5794), (-0.9824, 0.6, 0.6), (-1.0, 0.5215, 0.6), (-1.0, 0.2, 0.6466), (-0.6, 0.6, 0.9073), (-0.6, 0.2, 0.9912), (-0.6, -0.2, 0.9659), (-0.9815, -0.2, 0.6), (-1.0, -0.1247, 0.6), (-1.0, -0.2, 0.571), (-0.7781, -0.6, 0.6), (-0.9739, -0.6, 0.2), (-1.0, -0.5594, 0.2), (-1.0, -0.6, 0.04796), (-0.6, -0.9619, 0.2), (-0.6, -0.9698, -0.2), (-1.0, -0.6027, -0.2), (-1.0, -0.6, -0.2139), (-0.6, -0.8363, -0.6), (-0.8871, -0.6, -0.6), (-1.0, -0.4644, -0.6), (-1.0, -0.2, -0.9932), (-0.6, -0.6, -0.9647), (-0.6, -0.5722, -1.0), (-0.996, -0.2, -1.0), (-0.6, -0.2288, -1.4), (-0.6466, -0.2, -1.4), (-0.6, -0.2, -1.437), (-1.0, 0.2, -1.675), (-1.0, 0.07705, -1.4), (-0.6, 0.03566, -1.8), (-0.9168, 0.2, -1.8), (-0.6, 0.2, -2.081), (-1.0, 0.5719, -2.2), (-1.0, 0.2586, -1.8), (-0.6, 0.2937, -2.2), (-1.0, 0.6, -2.225), (-0.6, 0.6, -2.474), (-0.6, 0.8171, -2.6), (-0.7745, 1.0, -2.6), (-1.0, 1.0, -2.464), (-0.6, 1.0, -2.676), (-0.6, 1.4, -2.758), (-0.935, 1.4, -2.6), (-0.6, 1.8, -2.742), (-0.9046, 1.8, -2.6), (-0.6, 2.2, -2.673), (-0.7696, 2.2, -2.6), (-1.0, 1.8, -2.541), (-1.0, 2.2, -2.465), (-0.6, 2.518, -2.6), (-0.6, 2.6, -2.579), (-1.0, 2.6, -2.358), (-0.6, 3.0, -2.425), (-0.9681, 3.0, -2.2), (-1.0, 2.952, -2.2), (-1.0, 3.0, -2.172), (-0.6, 3.347, -2.2), (-0.6, 3.4, -2.155), (-1.0, 3.4, -1.808), (-0.6, 3.689, -1.8), (-1.0, 3.406, -1.8), (-0.6, 3.8, -1.548), (-0.6858, 3.8, -1.4), (-1.0, 3.589, -1.4), (-0.7147, 3.8, -1.0), (-1.0, 3.606, -1.0), (-0.6, 3.8, -0.7353), (-1.0, 3.464, -0.6), (-0.6, 3.858, -1.0), (-0.6, 3.841, -1.4), (-1.199, 3.4, -1.0), (-1.183, 3.4, -1.4), (-1.4, 3.063, -1.4), (-1.4, 3.091, -1.0), (-1.4, 3.0, -0.7744), (-1.063, 3.4, -0.6), (-1.339, 3.0, -0.6), (-1.0, 3.4, -0.5017), (-1.0, 3.1, -0.2), (-1.071, 3.0, -0.2), (-1.0, 3.0, -0.1307), (-1.4, 2.6, -0.3997), (-1.4, 2.864, -0.6), (-1.267, 2.6, -0.2), (-1.4, 2.2, -0.225), (-1.383, 2.2, -0.2), (-1.4, 2.124, -0.2), (-1.4, 1.8, -0.1042), (-1.0, 2.2, 0.1845), (-1.0, 2.134, 0.2), (-1.104, 1.8, 0.2), (-1.0, 1.8, 0.2769), (-0.9769, 2.2, 0.2), (-1.0, 2.6, 0.06385), (-0.7868, 2.6, 0.2), (-1.468, 1.8, -0.2), (-1.4, 1.4, -0.07698), (-1.487, 1.4, -0.2), (-1.677, 1.4, -0.6), (-1.661, 1.8, -0.6), (-1.595, 1.0, -0.6), (-1.426, 1.0, -0.2), (-1.4, 0.6, -0.2739), (-1.458, 0.6, -0.6), (-1.4, 0.7811, -0.2), (-1.4, 1.0, -0.1508), (-1.194, 1.0, 0.2), (-1.244, 0.6, 0.2), (-1.384, 0.6, -0.2), (-1.147, 1.4, 0.2), (-1.493, 0.6, -1.0), (-1.678, 1.0, -1.0), (-1.471, 0.6, -1.4), (-1.662, 1.0, -1.4), (-1.4, 0.6, -1.648), (-1.4, 0.7021, -1.8), (-1.541, 1.0, -1.8), (-1.4, 1.0, -2.052), (-1.4, 1.4, -2.185), (-1.626, 1.4, -1.8), (-1.4, 1.8, -2.16), (-1.609, 1.8, -1.8), (-1.725, 1.8, -1.4), (-1.74, 1.4, -1.4), (-1.741, 1.8, -1.0), (-1.756, 1.4, -1.0), (-1.663, 2.2, -1.4), (-1.678, 2.2, -1.0), (-1.59, 2.2, -0.6), (-1.589, 2.6, -1.0), (-1.495, 2.6, -0.6), (-1.576, 2.6, -1.4), (-1.544, 2.2, -1.8), (-1.451, 2.6, -1.8), (-1.4, 2.2, -2.055), (-1.4, 2.6, -1.895), (-1.4, 2.748, -1.8), (-1.4, 3.0, -1.529), (-1.432, 3.0, -1.4), (-1.291, 3.0, -1.8), (-1.447, 3.0, -1.0), (-1.369, 1.8, -2.2), (-1.289, 2.2, -2.2), (-1.288, 1.0, -2.2), (-1.388, 1.4, -2.2), (-1.0, 1.4, -2.559), (-1.333, 0.6, -1.8), (-1.027, 0.6, -2.2), (-1.4, 0.4993, -1.4), (-1.129, 0.2, -1.4), (-1.4, 0.4433, -1.0), (-1.4, 0.4205, -0.6), (-1.33, 0.2, -0.2), (-1.331, 0.2, -0.6), (-1.165, -0.2, -0.6), (-1.218, -0.2, -0.2), (-1.243, 0.2, 0.2), (-1.165, -0.2, 0.2), (-1.0, -0.1948, -1.0), (-1.26, 0.2, -1.0), (-1.006, 3.4, -1.8), (-0.2, 3.799, -1.8), (-0.4996, 3.4, -2.2), (-0.2, 3.0, -2.522), (-0.2, 3.4, -2.274), (-0.2, 3.485, -2.2), (-0.533, 2.6, -2.6), (-0.2, 2.808, -2.6), (-0.2, 2.6, -2.669), (-0.2, 2.2, -2.761), (-1.175, 2.6, -2.2), (-0.2, 1.8, -2.828), (0.2, 1.8, -2.818), (-0.2, 1.4, -2.844), (-0.2, 1.0, -2.766), (0.2, 1.0, -2.756), (0.2, 1.4, -2.835), (0.6, 1.0, -2.644), (0.6, 1.4, -2.728), (0.2, 0.6558, -2.6), (0.6, 0.8892, -2.6), (0.2, 0.6, -2.566), (0.6, 0.6, -2.437), (0.2, 0.2, -2.207), (0.2263, 0.2, -2.2), (0.6, 0.334, -2.2), (0.6, 0.2, -2.028), (0.2, 0.1942, -2.2), (0.9459, 0.6, -2.2), (-0.2, 0.2, -2.222), (-0.2, 0.6, -2.577), (1.0, 0.6613, -2.2), (1.0, 1.0, -2.402), (0.6939, 1.0, -2.6), (1.0, 0.6, -2.148), (1.4, 0.6, -1.83), (1.4, 1.0, -2.088), (1.229, 1.0, -2.2), (1.4, 1.4, -2.182), (1.369, 1.4, -2.2), (1.4, 1.8, -2.144), (1.8, 1.4, -2.003), (1.8, 1.8, -1.95), (1.8, 2.112, -1.8), (1.672, 2.2, -1.8), (1.8, 2.2, -1.74), (1.429, 2.6, -1.8), (2.161, 1.8, -1.8), (1.8, 1.0, -1.922), (2.124, 1.0, -1.8), (2.2, 1.094, -1.8), (2.2, 1.4, -1.849), (2.2, 1.0, -1.769), (1.8, 0.6, -1.672), (2.2, 0.6, -1.506), (1.8, 0.7655, -1.8), (2.379, 0.6, -1.4), (2.6, 0.7763, -1.4), (2.6, 1.0, -1.542), (2.2, 0.5063, -1.4), (2.2, 0.3004, -1.0), (2.6, 0.4888, -1.0), (2.6, 0.6, -1.208), (2.2, 0.253, -0.6), (2.6, 0.4219, -0.6), (2.2, 0.3473, -0.2), (2.6, 0.5254, -0.2), (2.2, 0.6, 0.168), (2.6, 0.6, -0.07599), (2.696, 0.6, -0.2), (2.6, 0.895, 0.2), (2.674, 1.0, 0.2), (2.983, 1.0, -0.2), (3.0, 1.0, -0.2437), (3.0, 0.8392, -0.6), (2.822, 0.6, -0.6), (3.0, 0.969, -1.0), (2.739, 0.6, -1.0), (3.0, 1.0, -1.034), (2.763, 1.0, -1.4), (3.0, 1.4, -1.204), (2.861, 1.4, -1.4), (2.6, 1.4, -1.631), (3.014, 1.0, -1.0), (3.091, 1.4, -1.0), (3.076, 1.0, -0.6), (3.149, 1.4, -0.6), (3.0, 1.048, -0.2), (3.062, 1.4, -0.2), (3.0, 1.4, -0.07429), (3.0, 1.755, -0.2), (3.077, 1.8, -0.6), (3.016, 1.8, -1.0), (2.785, 1.4, 0.2), (1.8, 0.2852, -0.2), (1.8, 0.5715, 0.2), (2.065, 0.6, 0.2), (2.2, 0.6341, 0.2), (1.4, 0.2, -0.01597), (1.4, 0.4245, 0.2), (1.525, 0.2, -0.2), (1.8, 0.2, -0.4915), (1.4, 0.06583, -0.6), (1.4, 0.1057, -0.2), (1.8, 0.1855, -0.6), (1.4, 0.1429, -1.0), (1.8, 0.2, -0.9295), (1.703, 0.2, -1.0), (1.4, 0.2, -1.18), (1.0, 0.1165, -1.4), (1.0, -0.1582, -1.0), (1.139, 0.2, -1.4), (1.0, 0.2, -1.564), (1.4, 0.2862, -1.4), (1.4, 0.5693, -1.8), (1.0, 0.3192, -1.8), (1.8, 0.3752, -1.4), (1.462, 0.6, -1.8), (0.8354, 0.2, -1.8), (0.6, -0.2, -1.405), (0.6056, -0.2, -1.4), (0.6, 0.06879, -1.8), (0.6, -0.2037, -1.4), (0.6, -0.5601, -1.0), (0.9679, -0.2, -1.0), (0.6, -0.6, -0.9507), (0.8757, -0.6, -0.6), (1.0, -0.4446, -0.6), (1.0, -0.2, -0.9461), (0.6, -0.8316, -0.6), (0.6, -0.9684, -0.2), (0.9955, -0.6, -0.2), (0.6, -0.9616, 0.2), (0.971, -0.6, 0.2), (0.6, -0.7761, 0.6), (0.7773, -0.6, 0.6), (0.6, -0.6, 0.7762), (0.2, -0.6, 0.9608), (0.2, -0.9608, 0.6), (-0.2, -0.6, 0.9608), (-0.2, -0.9608, 0.6), (-0.2, -1.0, 0.5302), (0.2, -1.0, 0.5302), (0.2, -1.115, 0.2), (-0.2, -1.115, 0.2), (-0.2, -1.118, -0.2), (0.2, -1.118, -0.2), (-0.2, -1.0, -0.5751), (0.2, -1.0, -0.5731), (0.2, -0.9882, -0.6), (-0.2, -0.9892, -0.6), (0.5408, -1.0, -0.2), (-0.5429, -1.0, -0.2), (0.5307, -1.0, 0.2), (-0.531, -1.0, 0.2), (-0.6, -0.7762, 0.6), (-0.6, -0.6, 0.7764), (1.0, -0.5935, -0.2), (1.0, -0.5537, 0.2), (1.157, -0.2, 0.2), (1.209, -0.2, -0.2), (1.0, -0.2, 0.5639), (1.153, -0.2, -0.6), (1.272, 0.2, 0.2), (0.5351, -0.6, -1.0), (0.2, -0.6, -1.157), (0.2, -0.3743, -1.4), (0.2, -0.7318, -1.0), (-0.2, -0.6, -1.161), (-0.2, -0.7348, -1.0), (-0.5525, -0.6, -1.0), (-0.2, -0.3809, -1.4), (-0.2, -0.2, -1.609), (0.2, -0.2, -1.598), (0.2, -0.05783, -1.8), (-0.2, -0.06795, -1.8), (-0.2, 0.182, -2.2), (1.8, 0.2125, -1.0), (1.917, 0.2, -0.6), (2.304, 1.4, -1.8), (2.2, 1.743, -1.8), (1.0, 1.4, -2.501), (0.8537, 1.4, -2.6), (-0.2, 0.6373, -2.6), (-0.3094, 0.2, -2.2), (-1.002, -0.6, -0.2), (-1.036, 0.2, 0.6), (-0.5827, 0.2, 1.0), (-0.5373, -0.2, 1.0), (-0.2, -0.2, 1.117), (-0.2, 0.2, 1.133), (-0.3822, 0.6, 1.0), (-0.2, 0.6, 1.046), (-0.2, 0.7253, 1.0), (0.2, 0.7192, 1.0), (0.2, 0.6, 1.044), (0.3698, 0.6, 1.0), (0.2, 0.2, 1.132), (-0.2, -0.5303, 1.0), (0.2, -0.2, 1.117), (0.5772, 0.2, 1.0), (0.5359, -0.2, 1.0), (0.6, -0.2, 0.9649), (0.6, 0.2, 0.9882), (0.6, 0.6, 0.8998), (1.0, 0.2, 0.6344), (1.0, -0.1027, 0.6), (0.9775, -0.2, 0.6), (1.026, 0.2, 0.6), (0.2, -0.5303, 1.0), (-0.003557, 3.4, 0.2), (0.2, 3.4, 0.3068), (-0.6853, 3.4, -0.2), (1.0, 3.672, -1.8), (0.8363, 3.0, -2.2), (2.198, 3.4, -1.0), (2.2, 3.4, -0.9947), (1.0, 2.2, 0.3508), (1.0, 1.8, 0.4218), (0.2, 3.674, 0.2), (0.2894, 3.8, 0.2), (1.8, 4.423, -0.6), (1.8, 4.359, -0.2), (0.8908, 4.6, -0.6), (1.0, 4.62, -0.6), (2.248, 3.8, -0.6)], [], [(2, 0, 1), (3, 2, 1), (5, 3, 1), (2, 4, 6), (8, 3, 5), (9, 8, 10), (12, 9, 10), (13, 11, 12), (15, 11, 13), (16, 14, 15), (13, 17, 15), (20, 18, 19), (15, 17, 20), (22, 12, 21), (17, 23, 18), (22, 24, 23), (25, 24, 22), (27, 25, 26), (28, 24, 27), (25, 29, 26), (26, 29, 30), (29, 32, 33), (30, 29, 33), (33, 34, 30), (34, 35, 36), (37, 34, 36), (38, 36, 39), (40, 38, 39), (40, 42, 43), (39, 41, 40), (42, 44, 43), (45, 42, 46), (47, 45, 46), (48, 47, 46), (49, 46, 41), (50, 48, 49), (51, 50, 52), (53, 50, 54), (55, 53, 54), (57, 55, 54), (58, 56, 57), (59, 57, 6), (59, 61, 58), (62, 60, 59), (59, 63, 62), (64, 62, 63), (66, 64, 63), (67, 66, 68), (70, 67, 68), (72, 69, 70), (71, 74, 69), (76, 73, 71), (78, 75, 76), (80, 78, 79), (81, 77, 80), (80, 82, 81), (84, 82, 80), (85, 83, 84), (86, 85, 84), (86, 87, 88), (84, 79, 86), (88, 90, 86), (90, 89, 91), (89, 92, 93), (93, 94, 95), (94, 96, 97), (96, 99, 97), (94, 100, 101), (101, 102, 103), (102, 104, 105), (104, 107, 105), (108, 105, 107), (108, 110, 111), (107, 109, 108), (112, 110, 113), (114, 112, 113), (116, 114, 113), (117, 119, 120), (116, 120, 115), (118, 121, 119), (123, 121, 118), (124, 122, 123), (125, 124, 123), (126, 123, 117), (126, 127, 128), (127, 130, 128), (130, 131, 132), (130, 134, 128), (28, 133, 130), (134, 133, 135), (136, 134, 135), (137, 126, 136), (138, 136, 139), (141, 136, 140), (143, 139, 141), (145, 143, 144), (146, 144, 147), (150, 148, 149), (146, 151, 145), (152, 149, 153), (154, 149, 155), (156, 153, 154), (159, 154, 158), (160, 158, 161), (162, 161, 158), (163, 162, 164), (165, 163, 164), (162, 166, 164), (167, 164, 166), (169, 167, 166), (171, 169, 170), (172, 167, 171), (170, 173, 171), (174, 171, 173), (177, 173, 176), (176, 178, 177), (180, 177, 178), (181, 179, 180), (184, 182, 183), (180, 178, 184), (184, 185, 180), (184, 183, 51), (181, 187, 179), (188, 186, 181), (188, 189, 190), (191, 188, 190), (190, 189, 192), (190, 193, 194), (193, 195, 196), (197, 196, 61), (198, 197, 61), (199, 197, 198), (197, 201, 194), (202, 197, 199), (199, 203, 202), (204, 200, 202), (204, 206, 200), (207, 205, 204), (209, 207, 204), (211, 208, 209), (212, 210, 211), (211, 213, 212), (214, 212, 213), (216, 214, 213), (217, 216, 218), (219, 218, 220), (222, 219, 220), (223, 221, 222), (222, 224, 223), (224, 226, 223), (227, 225, 224), (226, 225, 228), (226, 230, 221), (228, 229, 226), (232, 229, 228), (233, 231, 232), (235, 233, 232), (236, 234, 235), (234, 237, 238), (239, 234, 238), (238, 240, 239), (240, 241, 242), (243, 240, 242), (242, 244, 243), (244, 245, 246), (247, 244, 246), (248, 246, 249), (250, 248, 249), (251, 248, 250), (253, 251, 250), (252, 254, 255), (254, 257, 255), (256, 258, 257), (259, 257, 258), (259, 261, 262), (261, 263, 262), (264, 262, 263), (266, 264, 263), (268, 264, 266), (270, 268, 269), (271, 267, 270), (269, 272, 270), (270, 273, 274), (273, 276, 274), (275, 278, 276), (280, 276, 278), (280, 281, 282), (283, 280, 282), (283, 284, 285), (286, 283, 285), (285, 287, 286), (287, 288, 289), (290, 287, 289), (290, 291, 292), (292, 293, 294), (295, 292, 294), (295, 296, 297), (297, 298, 205), (299, 297, 205), (300, 298, 296), (298, 191, 201), (206, 298, 201), (294, 300, 296), (295, 302, 303), (305, 303, 302), (306, 302, 307), (308, 306, 307), (308, 310, 311), (307, 309, 308), (310, 312, 311), (299, 309, 307), (311, 314, 308), (315, 313, 311), (316, 315, 317), (318, 316, 317), (320, 318, 317), (319, 321, 322), (321, 323, 322), (321, 320, 324), (324, 325, 326), (215, 312, 210), (326, 325, 215), (318, 319, 327), (319, 329, 327), (329, 331, 327), (332, 329, 333), (334, 332, 333), (336, 334, 333), (333, 337, 336), (337, 339, 340), (336, 337, 340), (338, 328, 341), (342, 332, 335), (342, 345, 343), (346, 348, 345), (344, 346, 345), (347, 349, 348), (349, 351, 348), (351, 352, 353), (351, 354, 355), (355, 356, 357), (354, 359, 356), (331, 359, 360), (360, 361, 362), (358, 361, 359), (364, 363, 358), (364, 367, 365), (365, 367, 368), (369, 363, 365), (368, 369, 365), (370, 369, 304), (371, 369, 368), (363, 372, 361), (353, 366, 364), (352, 374, 366), (350, 375, 376), (375, 377, 376), (377, 373, 376), (379, 347, 378), (375, 349, 379), (345, 351, 355), (380, 346, 344), (346, 381, 259), (378, 259, 265), (347, 346, 378), (343, 355, 357), (380, 342, 382), (382, 335, 383), (335, 334, 383), (334, 384, 385), (383, 334, 385), (387, 385, 384), (387, 388, 389), (252, 391, 385), (386, 252, 385), (260, 391, 390), (340, 334, 336), (337, 329, 328), (331, 318, 327), (360, 316, 331), (313, 360, 362), (314, 313, 362), (314, 306, 308), (305, 306, 372), (303, 371, 392), (304, 369, 303), (304, 372, 370), (294, 293, 301), (186, 291, 393), (292, 303, 392), (394, 289, 288), (284, 396, 394), (288, 284, 394), (394, 396, 397), (396, 175, 397), (371, 290, 392), (285, 284, 288), (395, 398, 399), (284, 282, 395), (398, 400, 399), (398, 401, 400), (281, 277, 398), (402, 283, 286), (398, 282, 281), (280, 402, 374), (279, 374, 373), (278, 277, 281), (275, 401, 277), (401, 404, 163), (273, 403, 275), (273, 406, 405), (406, 408, 405), (407, 410, 408), (404, 410, 160), (407, 412, 409), (411, 414, 412), (414, 416, 417), (413, 415, 414), (416, 418, 417), (416, 415, 419), (420, 414, 417), (421, 413, 422), (414, 423, 424), (412, 424, 425), (420, 426, 423), (429, 427, 428), (423, 426, 429), (428, 431, 429), (431, 432, 157), (432, 433, 434), (436, 434, 435), (152, 432, 436), (435, 437, 436), (436, 138, 438), (435, 434, 439), (428, 433, 430), (440, 442, 443), (433, 440, 443), (441, 444, 442), (441, 446, 444), (447, 445, 441), (450, 448, 449), (444, 446, 450), (448, 446, 451), (454, 452, 453), (448, 451, 454), (452, 456, 453), (456, 457, 458), (457, 460, 458), (458, 460, 461), (464, 462, 463), (461, 460, 464), (462, 103, 463), (461, 466, 467), (464, 465, 461), (466, 469, 467), (470, 469, 468), (454, 471, 449), (471, 472, 473), (474, 471, 473), (470, 476, 472), (476, 477, 478), (478, 479, 480), (477, 465, 478), (479, 481, 480), (480, 481, 482), (476, 483, 484), (120, 476, 484), (475, 470, 468), (468, 477, 475), (479, 465, 464), (466, 465, 477), (463, 479, 464), (485, 481, 463), (486, 488, 459), (457, 486, 459), (489, 459, 488), (486, 491, 487), (492, 490, 486), (486, 493, 492), (494, 492, 493), (496, 494, 493), (498, 494, 496), (499, 497, 498), (499, 500, 497), (500, 502, 497), (503, 501, 500), (503, 504, 501), (504, 505, 506), (507, 504, 506), (445, 505, 508), (509, 506, 445), (509, 427, 506), (510, 504, 507), (504, 512, 501), (513, 504, 510), (510, 418, 513), (512, 511, 514), (512, 515, 516), (517, 519, 520), (515, 520, 516), (516, 520, 502), (518, 517, 521), (518, 522, 523), (522, 525, 523), (524, 527, 525), (526, 528, 527), (529, 526, 530), (532, 529, 530), (534, 532, 530), (533, 535, 536), (538, 536, 535), (540, 537, 538), (539, 541, 542), (543, 540, 538), (537, 539, 544), (538, 545, 543), (537, 546, 536), (546, 533, 536), (533, 547, 532), (546, 245, 533), (547, 531, 532), (241, 548, 547), (534, 526, 524), (545, 534, 524), (549, 525, 550), (552, 550, 551), (550, 553, 551), (519, 552, 554), (490, 552, 551), (555, 490, 551), (524, 543, 545), (521, 543, 522), (541, 540, 521), (554, 520, 519), (556, 517, 515), (514, 556, 515), (558, 557, 514), (556, 557, 559), (557, 561, 559), (561, 560, 562), (561, 249, 542), (562, 253, 561), (563, 557, 558), (565, 563, 558), (564, 566, 567), (568, 566, 419), (511, 558, 514), (565, 513, 566), (503, 500, 505), (501, 516, 502), (499, 498, 569), (570, 498, 496), (494, 552, 495), (495, 490, 492), (491, 490, 555), (493, 457, 455), (570, 493, 455), (469, 456, 467), (452, 570, 455), (569, 498, 452), (469, 454, 453), (508, 452, 451), (471, 450, 449), (509, 445, 447), (571, 450, 474), (442, 444, 571), (441, 440, 447), (571, 443, 442), (572, 443, 571), (427, 507, 506), (440, 509, 447), (428, 427, 440), (424, 574, 425), (429, 424, 423), (575, 413, 411), (425, 409, 412), (410, 425, 574), (406, 269, 575), (271, 274, 377), (268, 575, 269), (379, 271, 375), (268, 576, 421), (422, 268, 421), (568, 421, 576), (264, 267, 379), (266, 263, 576), (263, 567, 568), (576, 263, 568), (265, 259, 262), (261, 564, 567), (260, 259, 381), (258, 563, 564), (260, 255, 257), (256, 562, 560), (563, 256, 560), (390, 252, 255), (254, 253, 562), (251, 252, 386), (387, 251, 386), (577, 248, 387), (249, 544, 539), (542, 249, 539), (247, 248, 577), (544, 245, 546), (577, 244, 247), (244, 387, 389), (243, 244, 389), (389, 240, 243), (578, 389, 388), (239, 240, 578), (237, 241, 238), (237, 579, 580), (582, 580, 579), (582, 583, 584), (585, 584, 583), (584, 586, 587), (585, 83, 586), (588, 587, 586), (589, 584, 587), (580, 581, 590), (581, 589, 591), (593, 589, 592), (594, 592, 595), (596, 592, 588), (598, 595, 597), (599, 594, 598), (598, 553, 599), (598, 597, 600), (600, 597, 91), (601, 591, 593), (578, 234, 239), (233, 234, 578), (229, 339, 338), (230, 338, 341), (235, 228, 225), (226, 221, 223), (230, 219, 221), (217, 321, 324), (219, 323, 217), (217, 326, 214), (215, 214, 326), (603, 211, 602), (74, 213, 603), (215, 210, 212), (211, 209, 602), (312, 604, 208), (210, 312, 208), (207, 208, 604), (205, 298, 206), (309, 205, 207), (604, 309, 207), (201, 200, 206), (189, 195, 192), (300, 188, 191), (187, 174, 179), (187, 186, 393), (293, 188, 301), (182, 176, 605), (179, 174, 177), (175, 172, 171), (170, 169, 606), (166, 148, 606), (169, 166, 606), (168, 165, 164), (400, 163, 165), (410, 159, 160), (163, 160, 161), (574, 156, 159), (154, 162, 158), (155, 166, 154), (157, 152, 153), (152, 438, 150), (151, 150, 438), (148, 146, 606), (146, 170, 606), (147, 173, 146), (182, 144, 143), (45, 182, 143), (151, 142, 145), (138, 151, 438), (139, 142, 138), (140, 135, 607), (135, 608, 607), (134, 126, 128), (125, 126, 137), (474, 572, 571), (121, 122, 474), (572, 122, 439), (127, 117, 116), (472, 119, 473), (115, 120, 484), (129, 116, 113), (115, 483, 114), (111, 112, 482), (483, 112, 114), (110, 109, 131), (481, 108, 111), (482, 481, 111), (101, 462, 489), (463, 102, 485), (93, 487, 491), (95, 101, 489), (488, 95, 489), (83, 224, 82), (80, 79, 84), (222, 77, 81), (610, 76, 609), (610, 14, 98), (77, 218, 75), (74, 67, 69), (64, 611, 612), (67, 603, 64), (611, 203, 612), (65, 64, 612), (65, 60, 62), (61, 60, 198), (57, 613, 614), (196, 56, 58), (61, 196, 58), (616, 56, 615), (615, 53, 616), (616, 53, 55), (195, 53, 615), (196, 195, 615), (52, 184, 51), (195, 185, 52), (45, 141, 44), (183, 45, 47), (49, 41, 39), (140, 40, 43), (613, 39, 36), (37, 38, 617), (38, 27, 617), (617, 34, 37), (133, 27, 608), (24, 130, 132), (23, 24, 132), (21, 25, 22), (31, 29, 21), (132, 18, 23), (20, 19, 106), (131, 18, 132), (109, 19, 131), (99, 14, 16), (12, 10, 21), (21, 8, 31), (70, 7, 9), (32, 5, 1), (2, 614, 0), (6, 57, 2), (35, 0, 614), (32, 35, 33), (1, 0, 32), (613, 35, 614), (42, 41, 46), (8, 32, 31), (34, 27, 26), (30, 34, 26), (141, 43, 44), (12, 17, 13), (63, 6, 4), (55, 56, 616), (183, 48, 51), (7, 66, 3), (605, 147, 144), (609, 11, 14), (203, 198, 60), (612, 60, 65), (193, 197, 194), (185, 181, 180), (611, 603, 602), (393, 394, 397), (291, 289, 393), (218, 73, 75), (279, 274, 276), (3, 63, 4), (50, 613, 54), (173, 605, 176), (88, 96, 92), (573, 429, 431), (209, 202, 203), (209, 611, 602), (397, 174, 187), (393, 397, 187), (400, 168, 399), (406, 411, 407), (310, 309, 604), (302, 299, 307), (392, 290, 292), (325, 311, 312), (367, 286, 287), (368, 287, 371), (343, 330, 332), (106, 109, 107), (129, 110, 131), (118, 117, 123), (102, 108, 485), (112, 478, 480), (482, 112, 480), (474, 119, 121), (460, 489, 462), (456, 461, 467), (448, 454, 449), (20, 16, 15), (437, 125, 137), (138, 437, 137), (100, 99, 104), (433, 572, 439), (434, 433, 439), (487, 95, 488), (496, 493, 570), (446, 508, 451), (76, 72, 609), (396, 167, 172), (87, 78, 610), (590, 591, 601), (418, 566, 513), (416, 419, 418), (72, 9, 11), (608, 40, 607), (148, 155, 149), (87, 98, 96), (573, 157, 156), (555, 598, 600), (551, 553, 555), (497, 554, 494), (502, 520, 497), (418, 507, 426), (417, 426, 420), (216, 74, 73), (191, 194, 201), (167, 399, 168), (224, 81, 82), (403, 408, 404), (529, 590, 601), (561, 541, 559), (415, 568, 419), (325, 317, 315), (361, 314, 362), (372, 306, 361), (366, 402, 367), (341, 319, 322), (330, 356, 331), (350, 373, 352), (384, 339, 388), (382, 385, 391), (264, 378, 265), (596, 86, 90), (99, 20, 106), (104, 99, 106), (437, 439, 122), (124, 437, 122), (91, 596, 90), (597, 595, 91), (89, 491, 555), (91, 555, 600), (508, 499, 569), (505, 500, 508), (527, 594, 599), (527, 550, 525), (599, 553, 527), (549, 518, 523), (588, 85, 596), (586, 83, 588), (589, 588, 592), (529, 593, 594), (528, 529, 594), (535, 534, 545), (559, 521, 517), (556, 559, 517), (585, 225, 227), (583, 235, 585), (230, 322, 323), (353, 358, 354), (579, 235, 583), (388, 233, 578), (339, 231, 388), (380, 391, 381), (548, 580, 590), (531, 548, 590), (245, 241, 547), (249, 253, 250), (3, 4, 2), (8, 7, 3), (9, 7, 8), (12, 11, 9), (15, 14, 11), (20, 17, 18), (22, 17, 12), (17, 22, 23), (27, 24, 25), (29, 31, 32), (34, 33, 35), (38, 37, 36), (40, 41, 42), (45, 44, 42), (49, 48, 46), (51, 48, 50), (53, 52, 50), (57, 56, 55), (59, 58, 57), (59, 60, 61), (64, 65, 62), (67, 64, 66), (70, 69, 67), (72, 71, 69), (71, 73, 74), (76, 75, 73), (78, 77, 75), (80, 77, 78), (84, 83, 82), (86, 79, 87), (88, 89, 90), (89, 88, 92), (93, 92, 94), (94, 92, 96), (96, 98, 99), (94, 97, 100), (101, 100, 102), (102, 100, 104), (104, 106, 107), (108, 109, 110), (112, 111, 110), (116, 115, 114), (117, 118, 119), (116, 117, 120), (123, 122, 121), (126, 125, 123), (126, 117, 127), (127, 129, 130), (130, 129, 131), (130, 133, 134), (136, 126, 134), (138, 137, 136), (141, 139, 136), (143, 142, 139), (145, 142, 143), (146, 145, 144), (150, 146, 148), (146, 150, 151), (152, 150, 149), (154, 153, 149), (156, 157, 153), (159, 156, 154), (160, 159, 158), (163, 161, 162), (167, 168, 164), (171, 167, 169), (174, 175, 171), (177, 174, 173), (180, 179, 177), (184, 178, 182), (181, 186, 187), (188, 181, 189), (190, 192, 193), (193, 192, 195), (197, 193, 196), (197, 200, 201), (202, 200, 197), (204, 205, 206), (209, 208, 207), (211, 210, 208), (214, 215, 212), (217, 214, 216), (219, 217, 218), (222, 221, 219), (224, 225, 226), (226, 229, 230), (232, 231, 229), (235, 234, 233), (234, 236, 237), (240, 238, 241), (244, 242, 245), (248, 247, 246), (253, 252, 251), (252, 253, 254), (254, 256, 257), (259, 260, 257), (259, 258, 261), (264, 265, 262), (268, 267, 264), (270, 267, 268), (270, 272, 273), (273, 275, 276), (275, 277, 278), (280, 279, 276), (280, 278, 281), (283, 282, 284), (287, 285, 288), (290, 289, 291), (292, 291, 293), (295, 294, 296), (297, 296, 298), (298, 300, 191), (294, 301, 300), (295, 297, 302), (305, 304, 303), (306, 305, 302), (308, 309, 310), (311, 313, 314), (316, 313, 315), (320, 319, 318), (319, 320, 321), (324, 320, 325), (215, 325, 312), (319, 328, 329), (329, 330, 331), (332, 330, 329), (334, 335, 332), (337, 338, 339), (338, 337, 328), (342, 343, 332), (342, 344, 345), (346, 347, 348), (349, 350, 351), (351, 350, 352), (351, 353, 354), (355, 354, 356), (354, 358, 359), (331, 356, 359), (360, 359, 361), (358, 363, 361), (364, 365, 363), (364, 366, 367), (369, 370, 363), (363, 370, 372), (353, 352, 366), (352, 373, 374), (350, 349, 375), (375, 271, 377), (377, 279, 373), (379, 349, 347), (345, 348, 351), (346, 380, 381), (378, 346, 259), (343, 345, 355), (380, 344, 342), (382, 342, 335), (334, 340, 384), (387, 386, 385), (387, 384, 388), (252, 390, 391), (260, 381, 391), (337, 333, 329), (331, 316, 318), (313, 316, 360), (303, 369, 371), (304, 305, 372), (186, 293, 291), (292, 295, 303), (284, 395, 396), (396, 172, 175), (371, 287, 290), (395, 282, 398), (398, 277, 401), (280, 283, 402), (279, 280, 374), (275, 403, 401), (401, 403, 404), (273, 405, 403), (273, 272, 406), (406, 407, 408), (407, 409, 410), (404, 408, 410), (407, 411, 412), (411, 413, 414), (414, 415, 416), (421, 415, 413), (414, 420, 423), (412, 414, 424), (429, 426, 427), (428, 430, 431), (431, 430, 432), (432, 430, 433), (436, 432, 434), (436, 437, 138), (428, 440, 433), (440, 441, 442), (441, 445, 446), (450, 446, 448), (454, 451, 452), (452, 455, 456), (456, 455, 457), (457, 459, 460), (464, 460, 462), (461, 465, 466), (466, 468, 469), (470, 454, 469), (454, 470, 471), (471, 470, 472), (474, 450, 471), (470, 475, 476), (476, 475, 477), (478, 465, 479), (476, 478, 483), (120, 472, 476), (468, 466, 477), (463, 481, 479), (486, 487, 488), (486, 490, 491), (494, 495, 492), (498, 497, 494), (500, 501, 502), (504, 503, 505), (445, 506, 505), (504, 511, 512), (513, 511, 504), (512, 514, 515), (517, 518, 519), (515, 517, 520), (518, 521, 522), (522, 524, 525), (524, 526, 527), (529, 528, 526), (532, 531, 529), (534, 533, 532), (533, 534, 535), (538, 537, 536), (540, 539, 537), (539, 540, 541), (538, 535, 545), (537, 544, 546), (533, 245, 547), (547, 548, 531), (534, 530, 526), (549, 523, 525), (552, 549, 550), (519, 549, 552), (490, 495, 552), (524, 522, 543), (521, 540, 543), (514, 557, 556), (557, 560, 561), (561, 253, 249), (563, 560, 557), (565, 564, 563), (564, 565, 566), (568, 567, 566), (511, 565, 558), (565, 511, 513), (501, 512, 516), (494, 554, 552), (493, 486, 457), (469, 453, 456), (452, 498, 570), (508, 569, 452), (571, 444, 450), (427, 426, 507), (440, 427, 509), (424, 573, 574), (575, 422, 413), (410, 409, 425), (406, 272, 269), (271, 270, 274), (268, 422, 575), (379, 267, 271), (268, 266, 576), (263, 261, 567), (261, 258, 564), (258, 256, 563), (260, 390, 255), (256, 254, 562), (387, 248, 251), (249, 246, 544), (544, 246, 245), (244, 577, 387), (578, 240, 389), (237, 548, 241), (237, 236, 579), (582, 581, 580), (582, 579, 583), (584, 585, 586), (585, 227, 83), (589, 582, 584), (581, 582, 589), (593, 591, 589), (594, 593, 592), (596, 595, 592), (598, 594, 595), (229, 231, 339), (230, 229, 338), (235, 232, 228), (230, 323, 219), (217, 323, 321), (217, 324, 326), (603, 213, 211), (312, 310, 604), (309, 299, 205), (189, 185, 195), (300, 301, 188), (293, 186, 188), (182, 178, 176), (166, 155, 148), (400, 401, 163), (410, 574, 159), (163, 404, 160), (574, 573, 156), (154, 166, 162), (157, 432, 152), (152, 436, 438), (146, 173, 170), (182, 605, 144), (138, 142, 151), (140, 136, 135), (135, 133, 608), (474, 122, 572), (472, 120, 119), (129, 127, 116), (115, 484, 483), (481, 485, 108), (101, 103, 462), (463, 103, 102), (93, 95, 487), (95, 94, 101), (83, 227, 224), (222, 220, 77), (610, 78, 76), (610, 609, 14), (77, 220, 218), (74, 603, 67), (64, 603, 611), (57, 54, 613), (196, 615, 56), (195, 52, 53), (52, 185, 184), (45, 143, 141), (183, 182, 45), (140, 607, 40), (613, 49, 39), (38, 608, 27), (133, 28, 27), (24, 28, 130), (21, 29, 25), (131, 19, 18), (99, 98, 14), (21, 10, 8), (70, 68, 7), (2, 57, 614), (32, 0, 35), (613, 36, 35), (8, 5, 32), (34, 617, 27), (141, 140, 43), (63, 59, 6), (183, 47, 48), (7, 68, 66), (609, 72, 11), (203, 199, 198), (612, 203, 60), (185, 189, 181), (393, 289, 394), (218, 216, 73), (279, 377, 274), (3, 66, 63), (50, 49, 613), (173, 147, 605), (88, 87, 96), (573, 424, 429), (209, 204, 202), (209, 203, 611), (397, 175, 174), (400, 165, 168), (406, 575, 411), (302, 297, 299), (325, 315, 311), (367, 402, 286), (368, 367, 287), (343, 357, 330), (106, 19, 109), (129, 113, 110), (102, 105, 108), (112, 483, 478), (474, 473, 119), (460, 459, 489), (456, 458, 461), (437, 124, 125), (100, 97, 99), (433, 443, 572), (446, 445, 508), (76, 71, 72), (396, 395, 167), (87, 79, 78), (590, 581, 591), (418, 419, 566), (72, 70, 9), (608, 38, 40), (87, 610, 98), (573, 431, 157), (555, 553, 598), (497, 520, 554), (418, 510, 507), (417, 418, 426), (216, 213, 74), (191, 190, 194), (167, 395, 399), (224, 222, 81), (403, 405, 408), (529, 531, 590), (561, 542, 541), (415, 421, 568), (325, 320, 317), (361, 306, 314), (366, 374, 402), (341, 328, 319), (330, 357, 356), (350, 376, 373), (384, 340, 339), (382, 383, 385), (264, 379, 378), (596, 85, 86), (99, 16, 20), (437, 435, 439), (91, 595, 596), (89, 93, 491), (91, 89, 555), (508, 500, 499), (527, 528, 594), (527, 553, 550), (549, 519, 518), (588, 83, 85), (589, 587, 588), (529, 601, 593), (559, 541, 521), (585, 235, 225), (230, 341, 322), (353, 364, 358), (579, 236, 235), (388, 231, 233), (380, 382, 391), (548, 237, 580), (245, 242, 241)])
me_hull.polygons.foreach_set('use_smooth', [True] * 1232)
me_hull.materials.append(mat_hull)
me_hull.use_remesh_fix_poles = True
me_hull.use_remesh_preserve_attributes = False
me_hull.use_mirror_vertex_groups = False
me_hull.update()

# ---- objects
ob_cube0 = bpy.data.objects.new('Cube0', me_0)
ob_cube1 = bpy.data.objects.new('Cube1', me_cube1)
ob_cube2 = bpy.data.objects.new('Cube2', me_cube2)
ob_cube3 = bpy.data.objects.new('Cube3', me_cube3)
ob_cube4 = bpy.data.objects.new('Cube4', me_cube4)
ob_cube5 = bpy.data.objects.new('Cube5', me_cube5)
ob_cube6 = bpy.data.objects.new('Cube6', me_cube6)
ob_cube7 = bpy.data.objects.new('Cube7', me_cube7)
ob_cube8 = bpy.data.objects.new('Cube8', me_cube8)
ob_cube9 = bpy.data.objects.new('Cube9', me_cube9)
ob_cube10 = bpy.data.objects.new('Cube10', me_cube10)
ob_cube11 = bpy.data.objects.new('Cube11', me_cube11)
ob_cube12 = bpy.data.objects.new('Cube12', me_cube12)
ob_cube13 = bpy.data.objects.new('Cube13', me_cube13)
ob_cube14 = bpy.data.objects.new('Cube14', me_cube14)
ob_cube15 = bpy.data.objects.new('Cube15', me_cube15)
ob_cube16 = bpy.data.objects.new('Cube16', me_cube16)
ob_cube17 = bpy.data.objects.new('Cube17', me_cube17)
ob_cube18 = bpy.data.objects.new('Cube18', me_cube18)
ob_cube19 = bpy.data.objects.new('Cube19', me_cube19)
ob_cube23 = bpy.data.objects.new('Cube23', me_cube23)
ob_win = bpy.data.objects.new('win', me_win)
ob_cube20 = bpy.data.objects.new('Cube20', me_cube20)
ob_cube21 = bpy.data.objects.new('Cube21', me_cube21)
ob_cube22 = bpy.data.objects.new('Cube22', me_cube22)
ob_hull = bpy.data.objects.new('hull', me_hull)

# ---- transforms, parenting, visibility, modifiers, constraints
ob_cube0.location = (-2.653, -5.445, 2.129)
ob_cube0.rotation_euler = (-0.02967, 0.1833, 0.8814)
ob_cube0.scale = (1.401, 1.253, 0.2256)
ob_cube0.lineart.crease_threshold = 0.0
ob_cube1.location = (0.0, 0.0, 0.8701)
ob_cube1.scale = (2.797, 2.778, 0.2)
ob_cube1.lineart.crease_threshold = 0.0
ob_cube2.location = (-10.81, -5.562, 2.803)
ob_cube2.scale = (4.352, 4.652, 0.3915)
ob_cube2.lineart.crease_threshold = 0.0
ob_cube3.location = (-11.71, 3.465, 4.542)
ob_cube3.scale = (1.975, 3.991, 0.3558)
ob_cube3.lineart.crease_threshold = 0.0
ob_cube4.location = (-19.44, 8.826, 6.509)
ob_cube4.rotation_euler = (0.2129, 0.0, 0.4852)
ob_cube4.scale = (1.975, 3.991, 0.3558)
ob_cube4.lineart.crease_threshold = 0.0
ob_cube5.location = (-24.83, -6.976, 8.364)
ob_cube5.rotation_euler = (0.0, 0.0, 1.379)
ob_cube5.scale = (3.555, 3.991, 0.3558)
ob_cube5.lineart.crease_threshold = 0.0
ob_cube6.location = (-27.15, 3.929, 6.987)
ob_cube6.rotation_euler = (0.0, 0.0, 1.581)
ob_cube6.scale = (3.555, 3.991, 0.3558)
ob_cube6.lineart.crease_threshold = 0.0
ob_cube7.location = (-15.38, -11.75, 9.639)
ob_cube7.rotation_euler = (0.0, 0.0, 0.3159)
ob_cube7.scale = (2.775, 3.991, 0.3558)
ob_cube7.lineart.crease_threshold = 0.0
ob_cube8.location = (-6.532, -14.4, 11.44)
ob_cube8.rotation_euler = (0.0, 0.0, 1.593)
ob_cube8.scale = (2.775, 3.991, 0.3558)
ob_cube8.lineart.crease_threshold = 0.0
ob_cube9.location = (1.448, 45.71, 19.84)
ob_cube9.rotation_euler = (0.0, 0.0, 1.855)
ob_cube9.scale = (2.775, 3.991, 0.3558)
ob_cube9.lineart.crease_threshold = 0.0
ob_cube10.location = (-1.144, 36.38, 18.65)
ob_cube10.rotation_euler = (0.0, 0.0, 1.681)
ob_cube10.scale = (2.775, 3.991, 0.3558)
ob_cube10.lineart.crease_threshold = 0.0
ob_cube11.location = (7.686, 13.83, 15.37)
ob_cube11.scale = (5.025, 4.381, 0.3558)
ob_cube11.lineart.crease_threshold = 0.0
ob_cube12.location = (4.847, 1.519, 14.09)
ob_cube12.rotation_euler = (0.1379, 0.0, 1.349)
ob_cube12.scale = (3.165, 4.091, 0.3558)
ob_cube12.lineart.crease_threshold = 0.0
ob_cube13.location = (1.356, -7.594, 12.71)
ob_cube13.rotation_euler = (0.0, 0.0, 1.552)
ob_cube13.scale = (3.265, 2.401, 0.3558)
ob_cube13.lineart.crease_threshold = 0.0
ob_cube14.location = (0.7174, 24.97, 17.12)
ob_cube14.rotation_euler = (0.0, -0.1204, 1.552)
ob_cube14.scale = (5.405, 3.991, 0.3558)
ob_cube14.lineart.crease_threshold = 0.0
ob_cube15.location = (14.3, 45.99, 20.28)
ob_cube15.rotation_euler = (0.0, 0.0, 1.552)
ob_cube15.scale = (5.405, 3.991, 0.3558)
ob_cube15.lineart.crease_threshold = 0.0
ob_cube16.location = (40.72, 19.16, 25.84)
ob_cube16.rotation_euler = (0.0, 0.0, 1.562)
ob_cube16.scale = (3.615, 3.991, 0.3558)
ob_cube16.lineart.crease_threshold = 0.0
ob_cube17.location = (35.45, 31.17, 24.05)
ob_cube17.rotation_euler = (0.01396, 0.1204, 1.847)
ob_cube17.scale = (5.405, 3.991, 0.3558)
ob_cube17.lineart.crease_threshold = 0.0
ob_cube18.location = (32.07, -11.65, 28.72)
ob_cube18.rotation_euler = (0.0, 0.0, 1.571)
ob_cube18.scale = (5.405, 3.991, 0.3558)
ob_cube18.lineart.crease_threshold = 0.0
ob_cube19.location = (26.75, 42.29, 21.73)
ob_cube19.rotation_euler = (-0.08552, 0.02094, 1.065)
ob_cube19.scale = (5.405, 3.991, 0.3558)
ob_cube19.lineart.crease_threshold = 0.0
ob_cube23.location = (35.73, 3.853, 27.7)
ob_cube23.rotation_euler = (0.0, 0.0, 0.1047)
ob_cube23.scale = (3.915, 5.431, 0.3558)
ob_cube23.lineart.crease_threshold = 0.0
ob_win.location = (-30.07, -27.23, 36.42)
ob_win.scale = (13.8, 8.771, 0.3558)
ob_win.lineart.crease_threshold = 0.0
ob_cube20.location = (26.73, -27.32, 30.38)
ob_cube20.rotation_euler = (0.1763, -0.06632, 3.997)
ob_cube20.scale = (5.405, 3.991, 0.3558)
ob_cube20.lineart.crease_threshold = 0.0
ob_cube21.location = (11.64, -32.24, 32.92)
ob_cube21.rotation_euler = (0.0, 0.1588, 0.9948)
ob_cube21.scale = (5.405, 3.991, 0.3558)
ob_cube21.lineart.crease_threshold = 0.0
ob_cube22.location = (-4.39, -25.68, 35.04)
ob_cube22.rotation_euler = (0.0, -0.1292, 3.128)
ob_cube22.scale = (5.405, 3.991, 0.3558)
ob_cube22.lineart.crease_threshold = 0.0
ob_hull.location = (-6.76, -40.08, 88.94)
ob_hull.rotation_euler = (-0.5044, 0.0, 0.0)
ob_hull.scale = (30.94, 26.58, 23.73)
ob_hull.lineart.crease_threshold = 0.0

# ---- collection membership
col_collection.objects.link(ob_cube0)
col_collection.objects.link(ob_cube1)
col_collection.objects.link(ob_cube2)
col_collection.objects.link(ob_cube3)
col_collection.objects.link(ob_cube4)
col_collection.objects.link(ob_cube5)
col_collection.objects.link(ob_cube6)
col_collection.objects.link(ob_cube7)
col_collection.objects.link(ob_cube8)
col_collection.objects.link(ob_cube9)
col_collection.objects.link(ob_cube10)
col_collection.objects.link(ob_cube11)
col_collection.objects.link(ob_cube12)
col_collection.objects.link(ob_cube13)
col_collection.objects.link(ob_cube14)
col_collection.objects.link(ob_cube15)
col_collection.objects.link(ob_cube16)
col_collection.objects.link(ob_cube17)
col_collection.objects.link(ob_cube18)
col_collection.objects.link(ob_cube19)
col_collection.objects.link(ob_cube23)
col_collection.objects.link(ob_win)
col_collection.objects.link(ob_cube20)
col_collection.objects.link(ob_cube21)
col_collection.objects.link(ob_cube22)
col_collection.objects.link(ob_hull)

# ---- scene / render settings (as saved in the file)
scene.frame_start = 1; scene.frame_end = 250; scene.frame_set(0)
scene.render.engine = 'BLENDER_EEVEE_NEXT'
scene.cycles.use_denoising = False
scene.cycles.samples = 128
scene.cycles.sampling_pattern = 'TABULATED_SOBOL'
scene.cycles.use_adaptive_sampling = False
scene.cycles.use_light_tree = False
scene.view_settings.view_transform = 'Filmic'
bpy.context.view_layer.update()

# ---- added for rendering (the .blend has no active camera and no usable light): camera, sun
cam_auto = bpy.data.cameras.new('AutoCamera')
cam_auto.lens = 50.0
cam_auto.sensor_width = 36.0
cam_auto.clip_end = 4580.27
ob_auto_camera = bpy.data.objects.new('AutoCamera', cam_auto)
scene.collection.objects.link(ob_auto_camera)
ob_auto_camera.location = (275.766, -322.328, 257.452)
ob_auto_camera.rotation_euler = (1.09748, -7.21219e-08, 0.694738)
scene.camera = ob_auto_camera
light_auto_sun = bpy.data.lights.new('AutoSun', 'SUN')
light_auto_sun.energy = 3.0
light_auto_sun.angle = 0.0523599
ob_auto_sun = bpy.data.objects.new('AutoSun', light_auto_sun)
scene.collection.objects.link(ob_auto_sun)
ob_auto_sun.rotation_euler = (0.872665, 0.174533, 0.523599)
bpy.context.view_layer.update()
